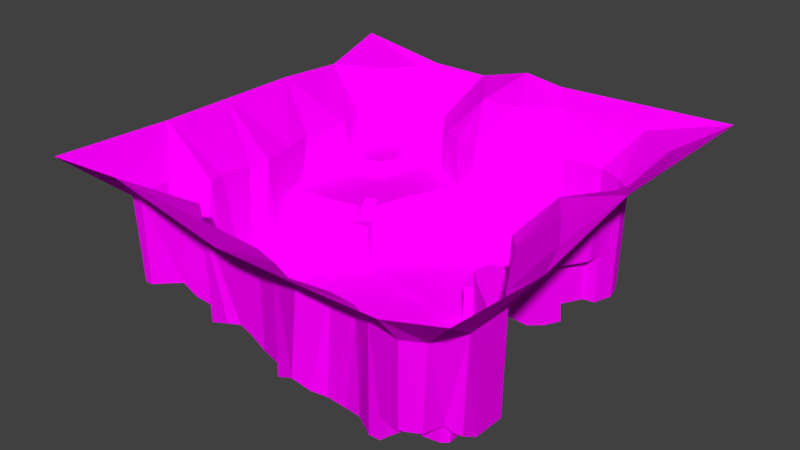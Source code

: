 # Source: space_surface_base_model.blend  (saved by Blender 2.79.0; exported with 4.5.12 LTS)
import bpy
from mathutils import Matrix  # noqa: F401  (used for matrix-valued properties, if any)

bpy.ops.wm.read_factory_settings(use_empty=True)
scene = bpy.context.scene
scene.name = 'Scene'

# ---- collections
col_collection_1 = bpy.data.collections.new('Collection 1'); scene.collection.children.link(col_collection_1)

# ---- images (referenced by path relative to the original .blend; pixels are not part of the script)
import os
ASSET_DIR = os.environ.get("B2B_ASSET_DIR", "")  # directory of the original .blend (textures are referenced by path, not embedded)
HERE = os.path.dirname(os.path.abspath(__file__))  # packed textures are extracted next to this script under _unpacked/

def load_image(name, relpath, width, height, colorspace="sRGB"):
    """Load a texture the original file referenced (path relative to the .blend, or extracted next to this script)."""
    p = next((c for c in (os.path.join(HERE, relpath), os.path.join(ASSET_DIR, relpath)) if relpath and os.path.exists(c)), "")
    if p:
        img = bpy.data.images.load(p, check_existing=True)
        img.name = name
    else:  # same state as the original file: an image datablock whose file is absent (Cycles renders it pink)
        img = bpy.data.images.new(name, width, height)
        img.source = "FILE"
        img.filepath = "//" + (relpath or name)
    img.colorspace_settings.name = colorspace
    return img
img_dirt_filter = load_image('dirt filter', 'dirt filter.png', 1024, 1024, 'sRGB')
img_grass_floor_png = load_image('grass_floor.png', 'grass_floor.png', 1024, 1024, 'sRGB')
img_path = load_image('path', 'path.png', 1024, 1024, 'sRGB')
img_rock_floor_png = load_image('rock_floor.png', 'rock_floor.png', 1024, 1024, 'sRGB')
img_rock_wall_filter = load_image('rock_wall_filter', 'rock_wall_filter.png', 1024, 1024, 'sRGB')
img_grass_floor_filter = load_image('grass_floor_filter', 'grass_floor_filter.png', 1024, 1024, 'sRGB')

# ---- materials (node trees are filled in below, after node groups)
mat_dirt = bpy.data.materials.new('dirt')
mat_dirt.alpha_threshold = 0.0
mat_dirt.roughness = 0.5
mat_grass_bounds = bpy.data.materials.new('grass bounds')
mat_grass_bounds.alpha_threshold = 0.0
mat_grass_bounds.roughness = 0.5
mat_gravel = bpy.data.materials.new('gravel')
mat_gravel.alpha_threshold = 0.0
mat_gravel.roughness = 0.5
mat_rock_floor = bpy.data.materials.new('rock_floor')
mat_rock_floor.alpha_threshold = 0.0
mat_rock_floor.roughness = 0.5
mat_rock_wall = bpy.data.materials.new('rock_wall')
mat_rock_wall.alpha_threshold = 0.0
mat_rock_wall.roughness = 0.5
mat_grass_path = bpy.data.materials.new('grass_path')
mat_grass_path.alpha_threshold = 0.0
mat_grass_path.roughness = 0.5

# ---- material node trees
mat_dirt.use_nodes = True; mat_dirt.node_tree.nodes.clear()
_N = mat_dirt.node_tree.nodes; _L = mat_dirt.node_tree.links
n0 = _N.new('ShaderNodeOutputMaterial'); n0.name = 'Material Output'; n0.location = (300, 300)
n1 = _N.new('ShaderNodeBsdfDiffuse'); n1.name = 'Diffuse BSDF'; n1.location = (106, 292)
n2 = _N.new('ShaderNodeTexImage'); n2.name = 'Image Texture'; n2.location = (-54, 100)
n2.width = 140
n2.image = img_dirt_filter
_L.new(n1.outputs[0], n0.inputs[0])
_L.new(n2.outputs[0], n1.inputs[0])
n0.is_active_output = True
mat_grass_bounds.use_nodes = True; mat_grass_bounds.node_tree.nodes.clear()
_N = mat_grass_bounds.node_tree.nodes; _L = mat_grass_bounds.node_tree.links
n0 = _N.new('ShaderNodeOutputMaterial'); n0.name = 'Material Output'; n0.location = (300, 300)
n1 = _N.new('ShaderNodeTexImage'); n1.name = 'Image Texture'; n1.location = (-144, 71)
n1.width = 140
n1.image = img_grass_floor_png
n2 = _N.new('ShaderNodeBsdfDiffuse'); n2.name = 'Diffuse BSDF'; n2.location = (60, 292)
_L.new(n2.outputs[0], n0.inputs[0])
_L.new(n1.outputs[0], n2.inputs[0])
n0.is_active_output = True
mat_gravel.use_nodes = True; mat_gravel.node_tree.nodes.clear()
_N = mat_gravel.node_tree.nodes; _L = mat_gravel.node_tree.links
n0 = _N.new('ShaderNodeOutputMaterial'); n0.name = 'Material Output'; n0.location = (300, 300)
n1 = _N.new('ShaderNodeTexImage'); n1.name = 'Image Texture'; n1.location = (-128, 92)
n1.width = 140
n1.image = img_path
n2 = _N.new('ShaderNodeBsdfDiffuse'); n2.name = 'Diffuse BSDF'; n2.location = (50, 288)
_L.new(n2.outputs[0], n0.inputs[0])
_L.new(n1.outputs[0], n2.inputs[0])
n0.is_active_output = True
mat_rock_floor.use_nodes = True; mat_rock_floor.node_tree.nodes.clear()
_N = mat_rock_floor.node_tree.nodes; _L = mat_rock_floor.node_tree.links
n0 = _N.new('ShaderNodeOutputMaterial'); n0.name = 'Material Output'; n0.location = (300, 300)
n1 = _N.new('ShaderNodeBsdfDiffuse'); n1.name = 'Diffuse BSDF'; n1.location = (10, 300)
n2 = _N.new('ShaderNodeTexImage'); n2.name = 'Image Texture'; n2.location = (-141, 82)
n2.width = 140
n2.image = img_rock_floor_png
_L.new(n1.outputs[0], n0.inputs[0])
_L.new(n2.outputs[0], n1.inputs[0])
n0.is_active_output = True
mat_rock_wall.use_nodes = True; mat_rock_wall.node_tree.nodes.clear()
_N = mat_rock_wall.node_tree.nodes; _L = mat_rock_wall.node_tree.links
n0 = _N.new('ShaderNodeOutputMaterial'); n0.name = 'Material Output'; n0.location = (300, 300)
n1 = _N.new('ShaderNodeBsdfDiffuse'); n1.name = 'Diffuse BSDF'; n1.location = (10, 300)
n2 = _N.new('ShaderNodeTexImage'); n2.name = 'Image Texture'; n2.location = (-101, 83)
n2.width = 140
n2.image = img_rock_wall_filter
_L.new(n1.outputs[0], n0.inputs[0])
_L.new(n2.outputs[0], n1.inputs[0])
n0.is_active_output = True
mat_grass_path.use_nodes = True; mat_grass_path.node_tree.nodes.clear()
_N = mat_grass_path.node_tree.nodes; _L = mat_grass_path.node_tree.links
n0 = _N.new('ShaderNodeOutputMaterial'); n0.name = 'Material Output'; n0.location = (379, 323)
n1 = _N.new('ShaderNodeBsdfDiffuse'); n1.name = 'Diffuse BSDF'; n1.location = (163, 259)
n2 = _N.new('ShaderNodeTexImage'); n2.name = 'Image Texture'; n2.location = (-53, 151)
n2.width = 140
n2.image = img_grass_floor_filter
_L.new(n1.outputs[0], n0.inputs[0])
_L.new(n2.outputs[0], n1.inputs[0])
n0.is_active_output = True

# ---- world
world_world = bpy.data.worlds.new('World'); scene.world = world_world
world_world.color = (0.05088, 0.05088, 0.05088)
world_world.use_sun_shadow = False
world_world.sun_shadow_jitter_overblur = 0.0
world_world.cycles.sampling_method = 'MANUAL'

# ---- meshes
me_plane = bpy.data.meshes.new('Plane')
me_plane.from_pydata([(-111.5, -104.7, 72.45), (-69.7, -104.7, 74.94), (-11.11, -104.7, 63.15), (33.33, -104.7, 63.15), (69.7, -104.7, 63.75), (100.0, -104.7, 72.45), (69.7, -93.97, 50.06), (-3.934, -82.11, 50.06), (15.73, -89.89, 50.19), (59.02, -91.78, 11.02), (69.7, -93.94, 11.02), (78.96, -88.9, 50.06), (13.13, -91.92, 7.754), (53.54, -91.92, 0.0), (58.91, -91.78, 0.0), (3.03, -89.9, 2.887), (21.21, -89.9, 4.275), (42.76, -86.04, 50.06), (77.78, -89.9, 11.02), (59.94, -87.88, 0.0), (60.13, -87.88, 11.02), (7.071, -85.86, 4.55), (13.13, -85.86, 5.477), (19.19, -85.86, 4.55), (26.6, -85.96, 1.57), (43.43, -85.86, 0.0), (69.7, -85.86, 11.02), (-94.2, -79.91, 50.06), (-87.88, -80.29, 50.06), (-49.49, -78.27, 50.06), (-16.5, -78.56, 50.06), (-3.409, -82.01, 1.011), (36.04, -85.14, 0.0), (61.62, -83.84, 11.02), (80.62, -80.9, 11.02), (86.5, -74.99, 50.06), (6.659, -79.49, 2.751), (20.12, -81.82, 2.533), (61.37, -83.81, 0.0), (-91.92, -79.8, 7.589), (-87.88, -79.8, 7.589), (-47.47, -79.8, 3.593), (-37.37, -79.8, 6.944), (13.13, -79.8, 2.458), (51.52, -79.8, 0.0), (64.43, -79.1, 0.0), (64.55, -79.25, 11.02), (69.7, -79.8, 11.02), (77.19, -78.76, 11.02), (83.45, -77.96, 6.941), (-31.31, -77.78, 7.657), (-25.25, -77.78, 5.456), (-17.17, -77.78, 0.4805), (33.33, -77.78, 0.0), (69.7, -79.66, 0.0), (77.31, -78.57, 0.1683), (83.84, -77.78, 6.492), (-93.94, -75.33, 7.589), (-85.86, -75.76, 7.589), (-65.52, -66.15, 50.06), (23.23, -75.76, 0.0001303), (79.65, -75.71, 6.941), (85.41, -75.53, 5.251), (-51.52, -73.74, 1.83), (-43.43, -73.74, 5.226), (-37.37, -73.74, 7.223), (-31.31, -73.74, 7.244), (42.1, -69.74, 0.6911), (79.88, -76.14, 0.0), (80.04, -73.74, 5.251), (-25.25, -67.68, 3.486), (-15.59, -71.72, -0.8699), (4.766, -73.39, -0.8699), (13.64, -71.72, -0.8699), (100.0, -49.49, 67.83), (-93.94, -67.68, 7.589), (-85.86, -67.68, 7.589), (-79.8, -67.68, 7.589), (-77.78, -69.7, 7.589), (-64.81, -65.66, -0.8699), (-47.92, -69.7, 1.044), (62.64, -69.7, 0.0), (85.86, -67.68, 0.4539), (-75.76, -67.68, 3.965), (-71.72, -67.68, 1.612), (-37.37, -67.68, 4.481), (-31.31, -67.68, 4.463), (-89.9, -65.66, 7.589), (-83.84, -63.64, 7.589), (-77.11, -65.87, 3.965), (18.72, -65.66, -0.8699), (79.8, -65.66, 0.4539), (-93.94, -63.64, 7.589), (-79.8, -61.9, 3.965), (-73.74, -63.64, 1.612), (-24.32, -62.25, -0.8699), (-111.5, -43.43, 70.33), (-93.94, -59.6, 50.06), (-87.88, -61.62, 7.589), (-86.96, -60.63, 7.589), (-76.21, -60.14, 1.612), (-69.7, -61.62, -0.8699), (-47.41, -59.6, -0.8699), (3.482, -59.6, -0.8699), (59.24, -59.43, 0.0), (-85.44, -58.88, 5.873), (-81.82, -59.6, 3.965), (-32.93, -59.6, -0.8699), (-7.071, -57.58, -0.8699), (29.47, -51.52, -0.8699), (-78.57, -57.35, 1.612), (-73.74, -57.58, -0.8699), (-65.12, -55.77, -0.8699), (-57.58, -57.58, -0.8699), (76.32, -57.58, 0.0), (-79.8, -55.56, 1.612), (47.4, -47.77, 0.2703), (-23.3, -53.54, -0.8699), (7.071, -49.49, -0.8699), (85.86, -51.52, 0.0), (86.65, -51.52, 50.06), (-79.29, -47.47, 50.06), (-77.78, -43.43, -0.8699), (-58.12, -48.57, -0.8699), (-45.45, -51.52, -0.8699), (-41.41, -51.52, -0.8699), (67.68, -51.52, 0.0), (-3.96, -47.74, -0.8699), (-65.81, -41.83, -0.8699), (-51.52, -39.39, -0.8699), (-35.35, -45.45, -0.8699), (-42.64, -39.72, -0.8699), (14.44, -39.13, -0.8699), (57.58, -35.35, 3.278), (79.33, -42.87, 50.06), (-22.86, -34.69, -0.8699), (42.36, -30.44, -0.8699), (69.7, -41.41, 3.334), (76.27, -40.21, 3.216), (-80.7, -39.39, 50.06), (-79.8, -33.33, -0.8699), (-47.47, -31.31, -0.8699), (-69.7, -29.99, -0.8402), (36.9, -39.65, -0.8699), (61.33, -32.15, 5.269), (-57.58, -28.38, -0.8699), (3.03, -31.31, -0.8699), (19.19, -31.31, -0.8699), (-35.35, -29.29, -0.8699), (70.93, -27.82, 7.35), (-79.98, -23.23, 50.06), (-9.091, -27.27, -0.8699), (1.01, -20.29, -0.8699), (64.12, -29.61, 7.35), (91.92, -27.27, 67.83), (-79.8, -25.25, -0.8699), (-43.43, -25.25, -0.8699), (56.24, -24.4, 4.486), (27.27, -23.23, -0.8699), (56.95, -24.19, 11.6), (59.53, -22.67, 7.35), (100.0, 7.071, 78.02), (-60.69, -16.7, -0.8699), (-31.31, -21.21, -0.8699), (13.13, -21.21, -0.8699), (58.64, -24.09, 23.51), (65.69, -19.96, 7.35), (-111.5, -7.071, 70.33), (-76.63, -14.1, 50.06), (-75.76, -19.19, -0.8699), (49.77, -16.85, -0.8699), (41.64, -7.992, 19.05), (52.98, -18.06, 15.15), (65.69, -19.92, 23.53), (-21.21, -17.17, -0.8699), (61.95, -10.73, 50.06), (-37.37, -15.15, -0.8699), (33.6, -6.294, -0.8699), (42.98, -9.424, -0.8699), (53.08, -18.03, 23.71), (79.8, -7.071, 67.83), (-75.76, -12.2, -0.8699), (21.21, -13.13, -0.8699), (46.54, -12.46, 16.82), (-51.52, -11.11, -0.8699), (48.07, -13.49, 23.51), (57.58, -9.091, 23.75), (61.62, -11.11, 23.71), (-77.78, -7.783, 10.13), (-5.051, -9.091, -0.8699), (7.071, -5.051, -0.8699), (37.19, -4.379, -0.8699), (42.01, -8.123, 23.51), (-80.28, 3.894, 50.06), (-63.64, -9.936, -0.8699), (-31.03, -0.9275, -0.5396), (55.4, -4.147, 50.06), (-80.05, 1.205, 18.45), (-51.52, -6.722, -0.8699), (30.32, -2.416, 0.1209), (30.62, -1.872, 18.7), (33.62, -6.278, 18.65), (37.26, -4.295, 18.73), (42.78, 17.17, 22.72), (-67.25, -2.641, 10.1), (-43.43, -3.875, -0.5396), (-35.88, -2.099, -0.5396), (37.51, -4.083, 23.51), (43.43, 3.03, 23.51), (9.091, -1.01, 0.1209), (53.54, -1.01, 23.75), (-45.69, 20.23, 27.39), (-51.52, 8.214, 18.45), (-32.33, 6.053, 0.1209), (-9.091, 1.01, 0.1209), (33.33, 1.01, 18.7), (33.93, 1.01, 23.51), (69.7, 7.071, 67.83), (28.99, 5.051, 0.1209), (29.29, 5.051, 19.32), (34.16, 5.458, 19.32), (72.74, 55.56, 50.06), (-69.7, 4.507, 18.45), (-34.29, 7.717, 20.16), (-17.61, 9.762, 0.1209), (37.32, 11.21, 23.51), (100.0, 39.67, 78.02), (81.82, 77.78, 67.83), (-80.16, 1.436, 27.39), (-60.55, 5.979, 18.45), (-40.23, 5.764, 20.16), (15.15, 9.091, 0.1209), (30.55, 9.123, 0.1209), (31.31, 9.091, 19.72), (34.65, 8.234, 19.72), (51.52, 13.13, 23.75), (-69.6, 5.219, 27.39), (38.2, 11.61, 20.64), (46.28, 12.27, 23.51), (53.54, 11.11, 50.06), (-60.5, 6.999, 27.39), (-3.03, 13.13, 0.1209), (5.051, 13.13, 0.1209), (35.35, 13.66, 20.64), (42.01, 11.94, 22.04), (-83.84, 19.19, 50.06), (-83.84, 15.15, 27.39), (-35.84, 13.02, 20.17), (21.68, 15.15, 0.1209), (33.93, 13.36, 0.1209), (50.29, 19.69, 23.75), (83.84, 27.27, 67.83), (-53.54, 8.398, 27.39), (-33.49, 26.37, 18.28), (-7.071, 25.25, 0.1209), (39.42, 15.69, 21.37), (-81.82, 32.34, 27.39), (40.53, 17.24, -4.501), (55.87, 17.21, 23.75), (-40.03, 21.93, 27.39), (-34.85, 12.31, 0.1209), (6.202, 27.62, 0.1209), (-75.76, 25.25, 27.39), (-61.62, 23.23, 27.39), (19.19, 25.25, 0.1209), (27.27, 23.23, 0.1209), (35.35, 23.23, -3.378), (39.88, 25.31, -5.882), (53.54, 26.99, 23.75), (59.19, 23.23, 23.75), (62.18, 29.34, 50.06), (53.98, 28.57, -9.582), (-111.5, 33.33, 70.33), (25.25, 31.31, 0.1209), (33.16, 31.31, 0.1209), (32.11, 29.15, -3.676), (62.41, 30.84, 23.75), (-65.66, 32.97, 27.39), (-31.85, 31.85, 27.39), (-15.44, 31.31, 0.1209), (37.37, 30.41, -7.742), (43.43, 29.29, -8.162), (-51.15, 26.67, 27.39), (7.071, 41.41, 0.1209), (19.19, 37.37, 0.1209), (33.91, 32.31, -8.022), (41.41, 35.43, -9.533), (57.58, 33.33, 23.75), (66.48, 36.2, 50.06), (-73.74, 33.33, 27.39), (29.29, 33.33, 0.1209), (30.53, 33.61, -9.533), (57.89, 36.07, -9.533), (-5.051, 43.43, 0.1209), (57.58, 35.35, 0.0), (61.62, 40.07, 23.75), (85.86, 35.35, 67.83), (-24.96, 45.58, 19.02), (49.49, 43.43, 0.0), (67.68, 39.39, 23.75), (69.53, 42.96, 50.06), (-63.64, 42.01, 27.39), (-59.6, 43.83, 27.39), (-40.76, 42.98, 27.39), (-23.94, 49.49, 27.39), (21.21, 41.41, 0.1209), (39.39, 39.39, -9.533), (63.02, 45.26, 0.0), (63.02, 45.26, 23.75), (68.69, 46.27, 23.75), (-71.72, 46.25, 27.39), (-62.61, 42.3, 34.56), (-56.92, 44.98, 34.56), (21.21, 43.43, -9.533), (47.98, 45.61, -9.533), (-80.26, 43.59, 50.06), (-79.77, 45.48, 27.39), (-55.43, 47.47, 27.39), (-12.79, 45.45, 0.1209), (33.33, 45.45, -9.533), (57.58, 47.47, 0.0), (68.69, 46.27, 0.0), (-80.4, 45.61, 34.56), (-71.72, 46.51, 34.56), (13.13, 47.47, 0.1209), (12.57, 48.99, -9.533), (43.43, 49.49, 0.0), (-69.7, 57.58, 34.56), (-54.81, 51.52, 34.56), (-44.29, 51.52, 27.39), (-1.01, 51.52, 0.1209), (53.54, 53.54, 0.0), (63.64, 55.56, 0.0), (-83.01, 53.54, 34.56), (-79.8, 55.56, 34.56), (-56.36, 57.88, 34.56), (-27.27, 53.54, 27.39), (3.03, 55.56, 0.1209), (3.042, 55.56, -9.533), (29.32, 60.67, -9.533), (71.72, 55.56, 0.0), (37.02, 57.61, -9.533), (61.62, 71.72, 0.0), (-55.91, 57.58, 27.39), (-35.35, 57.58, 27.39), (-20.0, 58.89, 18.45), (-7.071, 57.58, 0.1209), (2.088, 59.6, 0.1209), (8.112, 63.06, -9.533), (37.37, 57.58, 0.0), (47.41, 63.21, 0.0), (-84.94, 59.09, 50.06), (-84.83, 59.07, 34.56), (-57.95, 62.16, 34.56), (-20.04, 59.4, 27.39), (-9.091, 57.47, 50.06), (-57.58, 61.62, 27.39), (-23.23, 61.88, 50.06), (2.124, 59.56, -9.533), (29.46, 60.72, 0.0), (69.7, 63.64, 0.0), (-77.78, 63.64, 34.56), (6.092, 63.09, 50.06), (70.72, 63.64, 50.06), (-76.86, 65.15, 50.06), (-48.52, 69.46, 27.36), (-35.35, 67.68, 27.39), (-33.23, 67.68, 50.06), (-69.33, 69.34, 34.56), (-59.05, 68.73, 34.56), (-58.14, 71.57, 27.39), (-19.19, 77.78, 67.83), (19.4, 71.32, -9.332), (-111.5, 69.7, 67.83), (-69.35, 71.21, 50.06), (-45.35, 71.21, 27.36), (30.95, 69.7, -9.332), (31.31, 69.7, 0.0), (37.37, 71.72, 0.0), (-50.73, 72.65, 30.94), (49.49, 77.78, 0.0), (33.69, 73.74, -9.332), (34.04, 73.74, 0.0), (61.62, 72.13, 50.06), (-61.62, 74.66, 33.8), (-54.5, 74.88, 33.41), (-47.47, 74.43, 30.94), (-43.07, 75.96, 28.18), (-1.01, 79.8, 67.83), (100.0, 100.0, 78.02), (-87.88, 79.8, 67.83), (-61.22, 77.0, 50.06), (-46.44, 79.97, 33.28), (28.87, 77.76, 50.06), (29.29, 77.78, -9.332), (33.0, 77.78, -9.332), (33.33, 77.78, 0.0), (49.52, 77.88, 50.06), (-47.47, 83.87, 50.06), (-50.84, 83.24, 33.31), (-9.091, 100.0, 77.63), (-111.5, 100.0, 77.63), (-57.58, 83.84, 32.72), (-56.66, 85.35, 50.06), (17.17, 91.92, 67.83), (-73.74, 95.96, 67.83), (61.62, 91.92, 67.83), (-65.66, 100.0, 70.33), (-35.35, 100.0, 70.33), (11.11, 100.0, 74.94), (53.18, -91.0, 50.06), (-47.56, 3.283, 15.82), (-56.4, 0.3744, 12.34), (-42.3, 10.56, 20.17), (-29.62, 37.42, 27.39), (-30.45, 34.54, 18.59), (-78.77, 1.092, 10.1), (-32.67, 23.38, 0.1209), (-68.76, 4.02, 10.1), (-19.14, 58.22, 0.1209), (-23.81, 46.14, 0.1209), (-28.32, 33.6, 0.1209), (-49.94, 8.716, 15.82), (-58.56, 6.487, 12.34), (-76.4, -11.54, 10.13), (-64.92, -9.348, 6.456), (-38.02, -2.18, 4.054), (-44.75, -3.808, 4.054), (-53.07, -6.251, 5.669), (-66.45, -2.484, 6.456), (-38.76, 4.976, 4.054), (-45.89, 2.779, 4.054), (-54.76, 0.4265, 5.669), (-72.58, -5.181, 10.13), (-36.37, 15.49, 27.39), (-71.42, -10.05, 10.13), (-42.83, 10.85, 27.39), (-38.42, 17.48, 22.74), (-44.01, 15.23, 22.74), (-42.21, 31.67, 27.39), (-49.38, 33.56, 27.39), (-57.43, 71.6, 34.13), (43.2, 11.99, 22.72), (50.19, 19.73, -6.948), (44.2, 18.48, -5.62), (34.96, 8.176, 23.51), (29.66, -85.67, 50.72), (16.23, -104.7, 63.15), (-50.95, 72.44, 27.36), (-58.14, 71.57, 27.39), (-54.5, 74.88, 27.41)], [(49, 56)], [(1, 29, 59), (447, 446, 8), (9, 410, 6), (7, 31, 30), (3, 410, 17), (6, 10, 9), (0, 28, 27), (7, 12, 15), (1, 2, 30), (446, 3, 17), (4, 6, 410), (19, 33, 38), (4, 11, 6), (21, 31, 15), (17, 25, 32), (1, 30, 29), (24, 53, 37), (446, 12, 8), (32, 24, 17), (44, 45, 81), (9, 19, 14), (1, 28, 0), (24, 23, 16), (12, 23, 22), (21, 43, 36), (33, 45, 38), (6, 18, 10), (27, 39, 57), (29, 63, 59), (30, 31, 52), (46, 54, 45), (91, 119, 114), (26, 46, 33), (55, 47, 48), (29, 42, 41), (29, 50, 42), (18, 26, 10), (27, 96, 0), (57, 58, 75), (53, 67, 60), (68, 54, 55), (75, 27, 57), (28, 1, 59), (64, 65, 85), (65, 86, 85), (50, 65, 42), (60, 43, 37), (49, 48, 34), (70, 71, 95), (87, 92, 75), (58, 77, 76), (76, 77, 88), (107, 102, 85), (42, 64, 41), (90, 67, 109), (72, 71, 36), (72, 108, 71), (28, 39, 27), (64, 63, 41), (66, 70, 86), (52, 70, 51), (53, 44, 67), (104, 116, 67), (82, 69, 62), (87, 76, 98), (77, 93, 88), (84, 78, 59), (81, 54, 68), (78, 89, 77), (88, 106, 99), (94, 93, 89), (19, 44, 25), (96, 97, 121), (97, 92, 98), (76, 75, 58), (93, 110, 106), (101, 112, 111), (39, 58, 57), (86, 107, 85), (135, 130, 117), (68, 69, 91), (83, 94, 89), (86, 70, 95), (102, 113, 79), (73, 103, 72), (90, 118, 103), (104, 126, 116), (106, 115, 105), (100, 111, 110), (123, 128, 112), (44, 81, 67), (84, 101, 94), (111, 115, 110), (114, 104, 81), (130, 148, 131), (95, 108, 117), (116, 133, 136), (91, 81, 68), (113, 123, 112), (124, 129, 123), (96, 121, 139), (143, 132, 109), (35, 74, 120), (129, 141, 145), (124, 113, 102), (35, 11, 5), (96, 150, 167), (122, 142, 140), (184, 194, 162), (158, 164, 147), (102, 125, 124), (118, 109, 132), (126, 138, 137), (162, 169, 142), (118, 146, 127), (23, 43, 22), (129, 131, 141), (132, 147, 146), (136, 178, 177), (120, 138, 119), (148, 141, 131), (146, 164, 152), (136, 133, 170), (130, 107, 117), (133, 137, 144), (169, 150, 155), (182, 209, 190), (160, 159, 157), (55, 48, 61), (153, 157, 144), (169, 194, 181), (129, 128, 123), (79, 112, 101), (151, 189, 174), (166, 165, 160), (159, 172, 170), (304, 345, 354), (184, 205, 198), (146, 151, 127), (171, 207, 202), (159, 165, 172), (172, 165, 179), (152, 190, 189), (182, 177, 199), (382, 395, 381), (138, 134, 149), (167, 168, 193), (128, 145, 142), (174, 135, 151), (164, 182, 190), (172, 179, 185), (74, 161, 154), (309, 307, 308), (141, 156, 145), (176, 206, 205), (133, 126, 137), (149, 173, 166), (134, 180, 175), (168, 228, 193), (143, 158, 147), (159, 170, 157), (165, 187, 179), (173, 175, 187), (142, 145, 162), (172, 185, 183), (145, 184, 162), (195, 426, 206), (189, 195, 174), (178, 202, 191), (178, 183, 171), (175, 217, 196), (423, 222, 418), (429, 412, 204), (136, 177, 158), (202, 200, 201), (185, 186, 210), (179, 186, 185), (186, 175, 196), (197, 236, 228), (198, 427, 428), (176, 195, 206), (214, 213, 195), (220, 445, 234), (215, 219, 200), (177, 178, 191), (208, 185, 210), (371, 400, 408), (154, 161, 180), (193, 272, 167), (430, 411, 431), (202, 216, 215), (185, 208, 192), (20, 26, 33), (433, 418, 416), (430, 223, 230), (149, 160, 153), (177, 200, 199), (134, 154, 180), (180, 161, 217), (433, 429, 204), (220, 233, 219), (200, 218, 199), (208, 445, 216), (222, 240, 236), (209, 241, 214), (219, 232, 218), (186, 196, 210), (212, 240, 229), (412, 422, 423), (190, 214, 189), (214, 241, 224), (445, 225, 234), (245, 246, 256), (246, 262, 256), (218, 209, 199), (231, 248, 264), (234, 243, 233), (225, 208, 238), (217, 161, 251), (228, 236, 246), (236, 262, 246), (436, 252, 212), (422, 413, 212), (255, 249, 243), (237, 225, 244), (196, 217, 239), (256, 315, 245), (249, 266, 265), (233, 249, 232), (210, 239, 235), (270, 258, 239), (69, 68, 61), (254, 279, 260), (242, 209, 231), (238, 235, 250), (227, 296, 226), (241, 242, 261), (242, 264, 261), (248, 265, 264), (265, 273, 264), (274, 275, 285), (240, 263, 236), (263, 282, 277), (261, 283, 254), (261, 264, 284), (267, 275, 266), (237, 255, 243), (235, 258, 250), (254, 293, 279), (232, 265, 248), (273, 274, 290), (275, 265, 266), (257, 267, 266), (235, 239, 258), (296, 221, 300), (241, 254, 224), (280, 281, 286), (269, 250, 258), (217, 270, 239), (245, 315, 272), (256, 262, 289), (262, 277, 289), (278, 439, 259), (260, 224, 254), (273, 305, 284), (274, 265, 275), (276, 288, 299), (264, 273, 284), (274, 291, 290), (274, 285, 291), (267, 281, 280), (285, 286, 291), (277, 302, 301), (440, 317, 302), (218, 248, 231), (254, 283, 293), (359, 378, 377), (276, 268, 269), (251, 288, 270), (417, 279, 421), (275, 280, 285), (276, 269, 270), (414, 304, 303), (279, 293, 318), (284, 324, 283), (291, 286, 306), (276, 295, 287), (317, 329, 343), (289, 316, 256), (291, 305, 290), (271, 286, 281), (299, 308, 295), (304, 329, 303), (313, 324, 305), (292, 294, 298), (268, 294, 271), (251, 300, 288), (289, 301, 310), (310, 311, 323), (302, 311, 301), (318, 330, 346), (283, 324, 337), (306, 314, 319), (308, 307, 295), (321, 309, 340), (295, 276, 299), (310, 322, 316), (333, 315, 322), (314, 286, 292), (307, 321, 320), (315, 373, 272), (328, 327, 312), (292, 298, 314), (333, 334, 352), (323, 327, 334), (302, 317, 312), (376, 359, 377), (261, 284, 283), (330, 337, 347), (298, 294, 320), (333, 351, 315), (327, 335, 353), (323, 311, 327), (291, 319, 313), (294, 307, 320), (322, 334, 333), (311, 312, 327), (283, 330, 293), (339, 313, 319), (321, 340, 332), (300, 299, 288), (312, 317, 328), (365, 356, 343), (344, 354, 366), (336, 304, 354), (420, 345, 297), (279, 420, 421), (330, 347, 346), (314, 298, 326), (298, 320, 331), (394, 372, 376), (351, 361, 364), (346, 347, 355), (252, 282, 263), (283, 337, 330), (281, 444, 271), (350, 342, 380), (342, 332, 360), (328, 343, 335), (344, 375, 365), (346, 355, 345), (347, 362, 355), (325, 348, 338), (319, 341, 339), (326, 341, 314), (326, 350, 349), (320, 321, 332), (329, 365, 343), (347, 348, 362), (221, 309, 300), (368, 364, 361), (368, 353, 369), (329, 336, 344), (357, 371, 367), (332, 331, 320), (332, 340, 360), (351, 390, 373), (419, 346, 345), (338, 348, 358), (374, 384, 391), (375, 366, 387), (372, 362, 348), (341, 349, 359), (377, 378, 382), (364, 374, 390), (369, 370, 441), (356, 369, 353), (386, 365, 375), (298, 331, 326), (385, 399, 402), (348, 339, 372), (359, 339, 341), (378, 396, 382), (340, 363, 360), (296, 161, 226), (384, 385, 402), (379, 448, 365), (335, 356, 353), (247, 230, 223), (377, 381, 376), (386, 387, 392), (393, 388, 362), (372, 394, 393), (339, 376, 372), (331, 342, 350), (391, 390, 374), (391, 402, 403), (354, 367, 366), (397, 396, 380), (342, 397, 380), (399, 379, 386), (357, 355, 371), (371, 388, 400), (388, 404, 400), (397, 404, 393), (384, 441, 385), (367, 387, 366), (383, 406, 397), (399, 392, 398), (371, 398, 367), (251, 296, 300), (390, 405, 401), (363, 227, 383), (403, 405, 391), (373, 390, 401), (400, 404, 409), (406, 409, 404), (226, 389, 227), (398, 407, 403), (405, 407, 401), (125, 131, 124), (180, 217, 175), (134, 74, 154), (355, 388, 371), (161, 296, 251), (120, 82, 35), (11, 34, 18), (59, 79, 84), (228, 168, 197), (399, 403, 402), (363, 342, 360), (120, 74, 134), (221, 227, 363), (208, 207, 192), (183, 185, 192), (144, 137, 153), (109, 67, 116), (67, 81, 104), (116, 143, 109), (12, 21, 15), (50, 51, 66), (71, 31, 36), (103, 127, 108), (163, 174, 176), (127, 117, 108), (163, 156, 148), (227, 389, 406), (387, 386, 375), (99, 105, 97), (105, 121, 97), (121, 115, 122), (245, 228, 246), (347, 338, 358), (325, 337, 324), (319, 314, 341), (350, 378, 349), (250, 203, 238), (203, 244, 442), (250, 444, 203), (170, 183, 178), (192, 171, 183), (35, 49, 34), (13, 9, 14), (20, 9, 10), (25, 410, 13), (286, 271, 292), (292, 271, 294), (396, 394, 395), (208, 235, 238), (186, 179, 187), (134, 175, 173), (191, 201, 177), (114, 119, 138), (69, 49, 62), (14, 19, 13), (25, 13, 19), (60, 90, 73), (73, 36, 43), (53, 60, 37), (446, 24, 16), (95, 117, 107), (148, 135, 163), (127, 151, 135), (394, 381, 395), (294, 295, 307), (25, 53, 32), (62, 35, 82), (176, 184, 156), (85, 80, 64), (79, 59, 63), (80, 79, 63), (142, 155, 140), (112, 122, 111), (94, 111, 100), (106, 105, 99), (88, 98, 76), (92, 97, 75), (51, 30, 52), (50, 30, 51), (84, 83, 78), (58, 40, 78), (28, 78, 40), (247, 260, 417), (303, 278, 414), (439, 211, 259), (253, 247, 417), (421, 297, 415), (318, 419, 420), (253, 421, 415), (411, 413, 422), (423, 212, 229), (197, 418, 222), (204, 423, 418), (168, 188, 197), (150, 168, 167), (181, 425, 435), (205, 426, 427), (432, 427, 431), (194, 428, 425), (169, 424, 168), (122, 139, 121), (168, 424, 188), (432, 411, 412), (213, 260, 223), (140, 150, 139), (435, 429, 433), (426, 431, 427), (425, 432, 429), (426, 213, 430), (435, 188, 424), (181, 435, 424), (436, 413, 438), (414, 297, 304), (416, 188, 433), (278, 415, 414), (247, 253, 434), (212, 413, 436), (437, 413, 247), (259, 438, 437), (211, 436, 438), (434, 259, 437), (247, 434, 437), (439, 440, 282), (277, 282, 440), (440, 439, 303), (392, 399, 386), (384, 369, 441), (368, 369, 384), (327, 368, 361), (334, 361, 352), (441, 370, 385), (238, 442, 225), (238, 203, 442), (442, 244, 225), (203, 257, 255), (268, 443, 250), (271, 444, 443), (267, 444, 281), (216, 220, 215), (225, 237, 234), (309, 221, 340), (149, 137, 138), (55, 54, 47), (48, 26, 34), (447, 7, 2), (7, 30, 2), (447, 3, 446), (7, 15, 31), (3, 4, 410), (7, 8, 12), (19, 20, 33), (4, 5, 11), (21, 36, 31), (24, 32, 53), (446, 16, 12), (44, 38, 45), (9, 20, 19), (24, 37, 23), (12, 16, 23), (21, 22, 43), (33, 46, 45), (6, 11, 18), (29, 41, 63), (46, 47, 54), (91, 82, 119), (26, 47, 46), (29, 30, 50), (18, 34, 26), (27, 97, 96), (75, 97, 27), (65, 66, 86), (50, 66, 65), (60, 73, 43), (49, 61, 48), (87, 98, 92), (58, 78, 77), (42, 65, 64), (72, 103, 108), (28, 40, 39), (64, 80, 63), (66, 51, 70), (52, 71, 70), (82, 91, 69), (77, 89, 93), (81, 45, 54), (78, 83, 89), (88, 93, 106), (94, 100, 93), (19, 38, 44), (76, 87, 75), (93, 100, 110), (39, 40, 58), (86, 95, 107), (83, 84, 94), (73, 90, 103), (90, 109, 118), (106, 110, 115), (84, 79, 101), (111, 122, 115), (114, 126, 104), (130, 135, 148), (95, 71, 108), (116, 126, 133), (91, 114, 81), (124, 131, 129), (143, 147, 132), (35, 5, 74), (124, 123, 113), (96, 139, 150), (122, 128, 142), (184, 198, 194), (158, 182, 164), (102, 107, 125), (126, 114, 138), (118, 132, 146), (23, 37, 43), (136, 170, 178), (120, 134, 138), (148, 156, 141), (146, 147, 164), (133, 144, 157), (130, 125, 107), (169, 168, 150), (182, 199, 209), (153, 160, 157), (169, 162, 194), (129, 145, 128), (79, 113, 112), (151, 152, 189), (166, 173, 165), (304, 297, 345), (184, 176, 205), (146, 152, 151), (171, 192, 207), (152, 164, 190), (182, 158, 177), (382, 396, 395), (174, 163, 135), (309, 321, 307), (149, 134, 173), (416, 197, 188), (143, 136, 158), (165, 173, 187), (145, 156, 184), (189, 214, 195), (178, 171, 202), (423, 229, 222), (429, 432, 412), (202, 215, 200), (186, 187, 175), (197, 222, 236), (198, 205, 427), (176, 174, 195), (214, 224, 213), (215, 220, 219), (193, 245, 272), (430, 230, 411), (202, 207, 216), (20, 10, 26), (433, 204, 418), (430, 213, 223), (149, 166, 160), (177, 201, 200), (220, 234, 233), (200, 219, 218), (208, 225, 445), (222, 229, 240), (209, 242, 241), (219, 233, 232), (212, 252, 240), (412, 411, 422), (190, 209, 214), (218, 231, 209), (234, 237, 243), (236, 263, 262), (436, 211, 252), (255, 257, 249), (249, 257, 266), (233, 243, 249), (210, 196, 239), (270, 269, 258), (434, 253, 278), (242, 231, 264), (265, 274, 273), (240, 252, 263), (267, 280, 275), (237, 244, 255), (232, 249, 265), (296, 227, 221), (241, 261, 254), (269, 268, 250), (217, 251, 270), (262, 263, 277), (278, 303, 439), (273, 290, 305), (276, 270, 288), (285, 280, 286), (277, 440, 302), (440, 303, 317), (218, 232, 248), (359, 349, 378), (276, 287, 268), (417, 260, 279), (284, 305, 324), (317, 303, 329), (289, 310, 316), (291, 313, 305), (299, 309, 308), (313, 325, 324), (268, 287, 294), (289, 277, 301), (310, 301, 311), (302, 312, 311), (318, 293, 330), (310, 323, 322), (314, 306, 286), (315, 351, 373), (328, 335, 327), (376, 339, 359), (333, 352, 351), (291, 306, 319), (322, 323, 334), (339, 325, 313), (300, 309, 299), (365, 449, 356), (344, 336, 354), (420, 419, 345), (279, 318, 420), (351, 352, 361), (252, 211, 282), (328, 317, 343), (354, 345, 355), (358, 348, 347), (325, 339, 348), (326, 349, 341), (326, 331, 350), (329, 344, 365), (368, 374, 364), (329, 304, 336), (332, 342, 331), (351, 364, 390), (355, 357, 354), (374, 368, 384), (375, 344, 366), (372, 393, 362), (356, 370, 369), (386, 379, 365), (378, 380, 396), (340, 221, 363), (335, 343, 356), (247, 413, 230), (377, 382, 381), (393, 404, 388), (391, 405, 390), (391, 384, 402), (354, 357, 367), (397, 393, 396), (342, 383, 397), (399, 385, 379), (397, 406, 404), (392, 387, 367), (383, 227, 406), (371, 408, 398), (403, 407, 405), (406, 389, 409), (398, 408, 407), (125, 130, 131), (355, 362, 388), (120, 119, 82), (11, 35, 34), (399, 398, 403), (363, 383, 342), (208, 216, 207), (55, 61, 68), (116, 136, 143), (12, 22, 21), (71, 52, 31), (103, 118, 127), (127, 135, 117), (163, 176, 156), (98, 99, 97), (105, 115, 121), (245, 193, 228), (347, 337, 338), (325, 338, 337), (350, 380, 378), (203, 255, 244), (250, 443, 444), (170, 172, 183), (35, 62, 49), (13, 410, 9), (25, 17, 410), (396, 393, 394), (208, 210, 235), (159, 160, 165), (191, 202, 201), (69, 61, 49), (60, 67, 90), (73, 72, 36), (446, 17, 24), (394, 376, 381), (294, 287, 295), (25, 44, 53), (85, 102, 80), (80, 102, 79), (142, 169, 155), (112, 128, 122), (94, 101, 111), (88, 99, 98), (28, 59, 78), (247, 223, 260), (439, 282, 211), (421, 420, 297), (318, 346, 419), (253, 417, 421), (411, 230, 413), (423, 422, 212), (197, 416, 418), (204, 412, 423), (181, 194, 425), (205, 206, 426), (432, 428, 427), (194, 198, 428), (169, 181, 424), (122, 140, 139), (432, 431, 411), (213, 224, 260), (140, 155, 150), (435, 425, 429), (426, 430, 431), (425, 428, 432), (426, 195, 213), (435, 433, 188), (414, 415, 297), (278, 253, 415), (437, 438, 413), (259, 211, 438), (327, 353, 368), (334, 327, 361), (203, 444, 257), (268, 271, 443), (267, 257, 444), (216, 445, 220), (149, 153, 137), (48, 47, 26), (447, 8, 7), (259, 434, 278), (316, 322, 256), (315, 256, 322), (398, 392, 367), (448, 449, 365), (385, 448, 379), (449, 448, 450), (448, 385, 450), (450, 385, 449), (170, 133, 157)])
me_plane.polygons.foreach_set('material_index', [1, 1, 4, 4, 1, 4, 1, 4, 1, 1, 1, 0, 1, 5, 4, 1, 5, 4, 4, 5, 0, 1, 5, 5, 5, 0, 4, 4, 4, 4, 0, 5, 5, 0, 4, 4, 5, 1, 5, 5, 5, 4, 1, 5, 5, 5, 5, 5, 5, 5, 5, 5, 5, 5, 5, 5, 5, 4, 5, 5, 5, 5, 5, 5, 5, 5, 4, 5, 5, 5, 5, 5, 1, 4, 5, 5, 5, 5, 5, 5, 0, 5, 5, 5, 5, 5, 5, 5, 5, 5, 5, 5, 5, 5, 5, 5, 5, 5, 5, 5, 1, 5, 1, 5, 5, 1, 1, 5, 5, 5, 5, 5, 5, 5, 5, 5, 5, 5, 5, 4, 5, 5, 5, 5, 5, 4, 5, 0, 0, 5, 5, 5, 5, 5, 0, 0, 0, 5, 5, 0, 0, 0, 5, 5, 0, 4, 1, 5, 5, 5, 0, 1, 0, 5, 5, 5, 4, 1, 4, 5, 0, 5, 4, 5, 0, 5, 0, 5, 0, 0, 1, 0, 0, 5, 5, 5, 5, 4, 0, 0, 5, 5, 0, 5, 5, 5, 1, 1, 1, 0, 0, 5, 5, 5, 0, 5, 0, 1, 1, 0, 5, 0, 5, 0, 5, 0, 4, 0, 5, 5, 5, 0, 4, 5, 5, 5, 5, 5, 1, 5, 5, 0, 0, 0, 0, 1, 4, 5, 0, 4, 4, 0, 5, 5, 5, 1, 5, 5, 5, 5, 0, 5, 5, 5, 5, 3, 5, 5, 5, 5, 5, 5, 3, 4, 1, 5, 3, 5, 1, 1, 5, 5, 5, 5, 5, 0, 4, 5, 0, 0, 3, 3, 5, 5, 5, 5, 5, 5, 1, 5, 3, 4, 5, 5, 5, 3, 5, 5, 5, 0, 3, 5, 5, 0, 0, 0, 1, 5, 0, 0, 5, 5, 3, 0, 4, 5, 0, 4, 3, 5, 1, 5, 0, 5, 5, 0, 0, 5, 5, 5, 4, 5, 5, 3, 5, 5, 5, 5, 3, 5, 4, 0, 5, 5, 5, 0, 5, 5, 0, 5, 3, 4, 4, 5, 5, 3, 5, 5, 0, 5, 4, 4, 3, 3, 0, 5, 5, 5, 4, 4, 4, 5, 5, 1, 5, 5, 1, 4, 3, 4, 5, 4, 0, 5, 1, 0, 0, 5, 5, 5, 3, 0, 5, 4, 1, 5, 0, 0, 5, 0, 5, 1, 4, 3, 5, 1, 4, 4, 4, 4, 5, 1, 1, 1, 1, 5, 4, 1, 4, 1, 1, 1, 1, 1, 1, 1, 1, 1, 1, 1, 5, 1, 1, 1, 1, 4, 4, 4, 4, 4, 4, 1, 1, 5, 0, 5, 5, 5, 5, 5, 5, 5, 5, 5, 5, 5, 1, 5, 4, 4, 4, 4, 0, 0, 3, 5, 5, 5, 0, 0, 0, 4, 4, 5, 4, 3, 0, 4, 5, 5, 4, 0, 5, 5, 5, 5, 5, 5, 5, 4, 5, 5, 5, 3, 0, 5, 4, 5, 5, 4, 5, 5, 5, 5, 5, 5, 4, 4, 4, 5, 5, 4, 0, 5, 5, 0, 0, 5, 0, 5, 0, 0, 5, 4, 1, 0, 0, 5, 0, 4, 4, 4, 0, 0, 4, 5, 5, 5, 5, 5, 0, 0, 0, 5, 0, 0, 0, 5, 5, 0, 0, 0, 5, 5, 5, 5, 5, 5, 5, 5, 0, 0, 5, 0, 0, 0, 3, 3, 0, 0, 4, 5, 0, 5, 1, 1, 1, 4, 1, 4, 0, 1, 5, 5, 4, 5, 0, 5, 5, 5, 0, 4, 4, 0, 5, 5, 4, 5, 1, 4, 5, 5, 5, 5, 5, 5, 5, 5, 4, 5, 5, 5, 5, 5, 5, 5, 5, 5, 5, 5, 5, 5, 5, 5, 5, 5, 5, 5, 5, 5, 5, 5, 5, 5, 5, 5, 1, 5, 1, 5, 5, 5, 5, 5, 5, 5, 5, 4, 5, 5, 5, 5, 4, 5, 5, 5, 5, 5, 5, 0, 0, 5, 5, 0, 5, 5, 0, 5, 0, 4, 4, 5, 5, 5, 5, 0, 0, 0, 5, 4, 0, 0, 5, 5, 5, 1, 0, 0, 5, 5, 0, 5, 0, 5, 0, 5, 0, 5, 0, 0, 5, 5, 5, 5, 5, 5, 0, 5, 0, 4, 4, 0, 5, 5, 5, 3, 5, 5, 1, 5, 5, 1, 5, 5, 5, 4, 3, 5, 5, 5, 5, 5, 5, 5, 5, 5, 0, 5, 0, 0, 5, 0, 0, 5, 0, 3, 1, 5, 0, 4, 3, 5, 3, 4, 5, 5, 0, 5, 4, 5, 0, 4, 4, 3, 0, 5, 5, 4, 5, 5, 1, 4, 4, 5, 4, 0, 5, 5, 4, 0, 5, 0, 1, 1, 4, 4, 4, 4, 5, 1, 4, 1, 1, 1, 1, 1, 5, 1, 4, 4, 4, 4, 5, 0, 5, 5, 5, 5, 5, 5, 4, 4, 4, 0, 0, 5, 5, 0, 0, 4, 4, 4, 4, 5, 0, 0, 5, 5, 5, 4, 3, 0, 5, 5, 5, 5, 5, 5, 5, 4, 0, 5, 0, 5, 0, 5, 0, 0, 5, 0, 0, 5, 0, 4, 4, 0, 5, 4, 5, 5, 5, 5, 5, 0, 0, 5, 5, 5, 5, 0, 0, 3, 0, 5, 5, 1, 5, 4, 4, 4, 5, 0, 5, 0, 0, 5])
_uv = me_plane.uv_layers.new(name='UVMap')
_uv.uv.foreach_set('vector', [0.2684, 0.4026, 0.3364, 0.5183, 0.2803, 0.551, 0.0001618, 0.9574, 0.08395, 0.9709, 0.04715, 0.9998, 0.1844, 0.6082, 0.0003081, 0.6224, 0.006026, 0.5441, 0.3327, 0.5304, 0.3245, 0.7597, 0.2717, 0.5277, 0.03527, 0.9151, 0.1227, 0.9033, 0.111, 0.9385, 0.006026, 0.5441, 0.1881, 0.5574, 0.1844, 0.6082, 0.133, 0.4015, 0.2041, 0.5121, 0.1837, 0.512, 0.3327, 0.5304, 0.4206, 0.7301, 0.3724, 0.7528, 0.2684, 0.4026, 0.4607, 0.4208, 0.443, 0.5152, 0.08395, 0.9709, 0.03527, 0.9151, 0.111, 0.9385, 0.1072, 0.823, 0.1512, 0.8575, 0.1227, 0.9033, 0.6455, 0.08748, 0.6814, 0.001543, 0.6794, 0.0881, 0.1072, 0.823, 0.1791, 0.8382, 0.1512, 0.8575, 0.4861, 0.2648, 0.4543, 0.3179, 0.4547, 0.2637, 0.5609, 0.5293, 0.5704, 0.7632, 0.5357, 0.7641, 0.2684, 0.4026, 0.443, 0.5152, 0.3364, 0.5183, 0.5748, 0.2061, 0.6292, 0.2219, 0.5571, 0.2433, 0.4996, 0.5278, 0.4206, 0.7301, 0.4316, 0.5314, 0.5357, 0.7641, 0.4912, 0.7579, 0.5609, 0.5293, 0.7012, 0.1572, 0.758, 0.1201, 0.7801, 0.1653, 0.6158, 0.0003088, 0.6455, 0.08748, 0.6139, 0.08685, 0.2684, 0.4026, 0.2041, 0.5121, 0.133, 0.4015, 0.5748, 0.2061, 0.5387, 0.2272, 0.5372, 0.2035, 0.4919, 0.2168, 0.5387, 0.2272, 0.5115, 0.2444, 0.4861, 0.2648, 0.5326, 0.2737, 0.505, 0.2948, 0.6814, 0.001543, 0.7235, 0.08869, 0.6794, 0.0881, 0.006026, 0.5441, 0.1912, 0.5153, 0.1881, 0.5574, 0.7459, 0.2294, 0.7539, 0.0307, 0.7768, 0.03208, 0.2372, 0.7343, 0.01173, 0.711, 0.2385, 0.6404, 0.2717, 0.5277, 0.3245, 0.7597, 0.2571, 0.7591, 0.7241, 0.002122, 0.7651, 0.0885, 0.7235, 0.08869, 0.8648, 0.1277, 0.9358, 0.1666, 0.8764, 0.1727, 0.7406, 0.06422, 0.7386, 0.1082, 0.7121, 0.09749, 0.8254, 0.08709, 0.7648, 0.001936, 0.8242, 0.001838, 0.2372, 0.7343, 0.03588, 0.7923, 0.01992, 0.7451, 0.2372, 0.7343, 0.04014, 0.822, 0.03588, 0.7923, 0.7629, 0.0223, 0.7406, 0.06422, 0.716, 0.02959, 0.1837, 0.512, 0.05676, 0.5843, 0.133, 0.4015, 0.08316, 0.6491, 0.1136, 0.62, 0.109, 0.6793, 0.6292, 0.2219, 0.6922, 0.2296, 0.5914, 0.262, 0.8264, 0.09429, 0.7783, 0.1012, 0.8079, 0.09224, 0.8125, 0.03379, 0.7459, 0.2294, 0.7768, 0.03208, 0.2041, 0.5121, 0.2684, 0.4026, 0.2803, 0.551, 0.3049, 0.4816, 0.3279, 0.4596, 0.3485, 0.486, 0.3279, 0.4596, 0.3726, 0.4664, 0.3485, 0.486, 0.338, 0.424, 0.3279, 0.4596, 0.307, 0.4371, 0.5914, 0.262, 0.5326, 0.2737, 0.5571, 0.2433, 0.8319, 0.05966, 0.7944, 0.07184, 0.8025, 0.05221, 0.3978, 0.4475, 0.4358, 0.4015, 0.427, 0.4707, 0.1318, 0.6735, 0.1227, 0.6952, 0.109, 0.6793, 0.1136, 0.62, 0.1648, 0.6314, 0.1409, 0.6519, 0.1409, 0.6519, 0.1648, 0.6314, 0.1625, 0.661, 0.3988, 0.5106, 0.3377, 0.5582, 0.3485, 0.486, 0.307, 0.4371, 0.3049, 0.4816, 0.2674, 0.475, 0.6033, 0.3204, 0.6922, 0.2296, 0.6944, 0.3482, 0.5189, 0.3312, 0.4358, 0.4015, 0.505, 0.2948, 0.5189, 0.3312, 0.5172, 0.4362, 0.4358, 0.4015, 0.9701, 0.7722, 0.9985, 0.5749, 0.9985, 0.7738, 0.3049, 0.4816, 0.2733, 0.5134, 0.2674, 0.475, 0.351, 0.4404, 0.3978, 0.4475, 0.3726, 0.4664, 0.4096, 0.3793, 0.3978, 0.4475, 0.366, 0.4045, 0.6292, 0.2219, 0.7012, 0.1572, 0.6922, 0.2296, 0.7982, 0.2197, 0.7849, 0.3081, 0.6922, 0.2296, 0.8833, 0.09973, 0.8335, 0.0895, 0.8499, 0.06468, 0.1318, 0.6735, 0.1409, 0.6519, 0.1535, 0.6826, 0.1648, 0.6314, 0.1914, 0.6547, 0.1625, 0.661, 0.8854, 0.5406, 0.9142, 0.5697, 0.8466, 0.7658, 0.7801, 0.1653, 0.7783, 0.1012, 0.8264, 0.09429, 0.1659, 0.6166, 0.1898, 0.63, 0.1648, 0.6314, 0.1625, 0.661, 0.1909, 0.6706, 0.1604, 0.6834, 0.2138, 0.6281, 0.1914, 0.6547, 0.1898, 0.63, 0.7077, 0.1007, 0.7012, 0.1572, 0.6482, 0.1562, 0.05676, 0.5843, 0.1573, 0.5722, 0.171, 0.6321, 0.8408, 0.234, 0.8314, 0.03469, 0.8613, 0.03419, 0.1409, 0.6519, 0.109, 0.6793, 0.1136, 0.62, 0.1914, 0.6547, 0.2146, 0.669, 0.1909, 0.6706, 0.24, 0.6232, 0.2775, 0.632, 0.237, 0.6523, 0.07599, 0.6246, 0.1136, 0.62, 0.08316, 0.6491, 0.3726, 0.4664, 0.3988, 0.5106, 0.3485, 0.486, 0.5217, 0.5842, 0.4344, 0.5784, 0.4597, 0.5051, 0.8532, 0.08869, 0.8709, 0.04691, 0.9354, 0.08275, 0.1896, 0.6185, 0.2138, 0.6281, 0.1898, 0.63, 0.3726, 0.4664, 0.3978, 0.4475, 0.427, 0.4707, 0.3377, 0.5582, 0.3024, 0.6001, 0.2465, 0.5909, 0.5622, 0.31, 0.5565, 0.3944, 0.5189, 0.3312, 0.6033, 0.3204, 0.6036, 0.4268, 0.5565, 0.3944, 0.7982, 0.2197, 0.8593, 0.2261, 0.7849, 0.3081, 0.1909, 0.6706, 0.2155, 0.6802, 0.1753, 0.6854, 0.2149, 0.6501, 0.237, 0.6523, 0.2146, 0.669, 0.3294, 0.6389, 0.3193, 0.6913, 0.2775, 0.632, 0.7012, 0.1572, 0.7801, 0.1653, 0.6922, 0.2296, 0.2094, 0.605, 0.24, 0.6232, 0.2138, 0.6281, 0.237, 0.6523, 0.2155, 0.6802, 0.2146, 0.669, 0.8764, 0.1727, 0.7982, 0.2197, 0.7801, 0.1653, 0.4344, 0.5784, 0.486, 0.6465, 0.4222, 0.6259, 0.427, 0.4707, 0.5172, 0.4362, 0.4597, 0.5051, 0.7849, 0.3081, 0.8714, 0.33, 0.8159, 0.4006, 0.8648, 0.1277, 0.7801, 0.1653, 0.8264, 0.09429, 0.3024, 0.6001, 0.3294, 0.6389, 0.2775, 0.632, 0.3724, 0.5856, 0.3862, 0.6557, 0.3294, 0.6389, 0.05676, 0.5843, 0.171, 0.6321, 0.155, 0.6532, 0.7637, 0.3769, 0.6677, 0.4486, 0.6944, 0.3482, 0.2294, 0.8304, 0.3227, 0.7742, 0.3037, 0.8434, 0.3862, 0.6557, 0.4288, 0.6765, 0.3961, 0.7208, 0.3724, 0.5856, 0.3024, 0.6001, 0.3377, 0.5582, 0.2294, 0.8304, 0.1791, 0.8382, 0.1499, 0.7311, 0.05676, 0.5843, 0.1316, 0.6999, 0.0001618, 0.6873, 0.2649, 0.7228, 0.3409, 0.7526, 0.2886, 0.7708, 0.4758, 0.7733, 0.4292, 0.8163, 0.4201, 0.7791, 0.772, 0.4779, 0.7172, 0.5298, 0.7123, 0.4677, 0.3377, 0.5582, 0.3893, 0.5725, 0.3724, 0.5856, 0.6036, 0.4268, 0.6944, 0.3482, 0.6677, 0.4486, 0.8593, 0.2261, 0.9338, 0.2461, 0.903, 0.2636, 0.4201, 0.7791, 0.35, 0.8163, 0.3409, 0.7526, 0.6036, 0.4268, 0.6428, 0.5176, 0.5615, 0.4689, 0.5387, 0.2272, 0.5326, 0.2737, 0.5115, 0.2444, 0.3862, 0.6557, 0.4222, 0.6259, 0.4288, 0.6765, 0.6677, 0.4486, 0.7123, 0.4677, 0.6428, 0.5176, 0.8159, 0.4006, 0.8809, 0.4903, 0.8498, 0.5315, 0.02309, 0.3116, 0.2475, 0.2588, 0.2565, 0.3291, 0.486, 0.6465, 0.4288, 0.6765, 0.4222, 0.6259, 0.6428, 0.5176, 0.7172, 0.5298, 0.6682, 0.571, 0.8159, 0.4006, 0.8714, 0.33, 0.8883, 0.4384, 0.4344, 0.5784, 0.3988, 0.5106, 0.4597, 0.5051, 0.8714, 0.33, 0.903, 0.2636, 0.9005, 0.3313, 0.3497, 0.2794, 0.4826, 0.4788, 0.3236, 0.3013, 0.7765, 0.5398, 0.762, 0.6285, 0.7407, 0.6171, 0.3434, 0.3475, 0.3159, 0.3776, 0.3174, 0.3214, 0.8254, 0.08709, 0.8242, 0.001838, 0.8547, 0.03407, 0.9232, 0.333, 0.9033, 0.3809, 0.9005, 0.3313, 0.35, 0.8163, 0.4292, 0.8163, 0.372, 0.8452, 0.3862, 0.6557, 0.3193, 0.6913, 0.3294, 0.6389, 0.2465, 0.5909, 0.2775, 0.632, 0.24, 0.6232, 0.6035, 0.5725, 0.677, 0.6373, 0.5837, 0.6531, 0.3958, 0.3544, 0.3159, 0.472, 0.3434, 0.3475, 0.5189, 0.004006, 0.5449, 0.06218, 0.4177, 0.08055, 0.2729, 0.2962, 0.3701, 0.2525, 0.3529, 0.3208, 0.4758, 0.7733, 0.532, 0.7781, 0.4895, 0.7916, 0.6428, 0.5176, 0.6035, 0.5725, 0.5615, 0.4689, 0.5694, 0.1826, 0.6021, 0.2289, 0.5646, 0.2275, 0.5189, 0.004006, 0.6133, 0.0003088, 0.5449, 0.06218, 0.5449, 0.06218, 0.6133, 0.0003088, 0.6119, 0.06494, 0.6682, 0.571, 0.7407, 0.6171, 0.677, 0.6373, 0.7765, 0.5398, 0.8498, 0.5315, 0.8476, 0.5582, 0.4137, 0.9236, 0.4458, 0.9972, 0.4136, 0.9969, 0.846, 0.8175, 0.6261, 0.8175, 0.8316, 0.7531, 0.0001618, 0.06737, 0.1143, 0.0001618, 0.1254, 0.05847, 0.3193, 0.6913, 0.3961, 0.7208, 0.3409, 0.7526, 0.5837, 0.6531, 0.5217, 0.5842, 0.6035, 0.5725, 0.7172, 0.5298, 0.7765, 0.5398, 0.7407, 0.6171, 0.5449, 0.06218, 0.6119, 0.06494, 0.6077, 0.118, 0.3227, 0.7742, 0.5099, 0.7677, 0.3948, 0.8012, 0.6139, 0.2758, 0.6591, 0.08931, 0.6591, 0.2758, 0.4288, 0.6765, 0.4649, 0.689, 0.3961, 0.7208, 0.522, 0.7122, 0.569, 0.762, 0.532, 0.7781, 0.8714, 0.33, 0.8593, 0.2261, 0.903, 0.2636, 0.8316, 0.7531, 0.7597, 0.7029, 0.8351, 0.709, 0.334, 0.8637, 0.4618, 0.8396, 0.4385, 0.9191, 0.5176, 0.4499, 0.5097, 0.3206, 0.5847, 0.3963, 0.7637, 0.3769, 0.772, 0.4779, 0.7123, 0.4677, 0.5189, 0.004006, 0.4177, 0.08055, 0.4627, 0.004145, 0.2111, 0.8139, 0.2806, 0.8049, 0.24, 0.8461, 0.7597, 0.7029, 0.6396, 0.6472, 0.7624, 0.6576, 0.3409, 0.7526, 0.3961, 0.7208, 0.4201, 0.7791, 0.5449, 0.06218, 0.6077, 0.118, 0.5544, 0.1297, 0.3961, 0.7208, 0.4758, 0.7733, 0.4201, 0.7791, 0.8232, 0.9355, 0.7621, 0.9614, 0.7847, 0.9286, 0.677, 0.6373, 0.5928, 0.7518, 0.5837, 0.6531, 0.4139, 0.1594, 0.5646, 0.2275, 0.4108, 0.2197, 0.4139, 0.1594, 0.5544, 0.1297, 0.5694, 0.1826, 0.4385, 0.9191, 0.5087, 0.871, 0.4615, 0.9383, 0.6223, 0.7499, 0.5339, 0.7985, 0.5398, 0.7327, 0.05725, 0.5631, 0.1298, 0.6232, 0.04589, 0.5902, 0.8159, 0.4006, 0.8498, 0.5315, 0.772, 0.4779, 0.3027, 0.9429, 0.3139, 0.9784, 0.2914, 0.9616, 0.2613, 0.8747, 0.2891, 0.8271, 0.3294, 0.8524, 0.24, 0.8461, 0.2891, 0.8271, 0.2613, 0.8747, 0.764, 0.6365, 0.6396, 0.6472, 0.6428, 0.6039, 0.4485, 0.7983, 0.5362, 0.8689, 0.4481, 0.8686, 0.6591, 0.903, 0.7086, 0.9518, 0.6394, 0.952, 0.522, 0.7122, 0.5928, 0.7518, 0.569, 0.762, 0.6912, 0.6926, 0.6089, 0.7852, 0.5928, 0.7518, 0.5695, 0.3144, 0.6037, 0.3346, 0.5739, 0.3363, 0.3297, 0.9648, 0.3501, 0.9871, 0.3139, 0.9784, 0.8498, 0.5315, 0.8809, 0.4903, 0.8709, 0.5291, 0.3454, 0.9074, 0.2613, 0.8747, 0.3294, 0.8524, 0.4197, 0.3203, 0.4395, 0.4011, 0.3539, 0.3776, 0.3948, 0.8012, 0.5099, 0.7677, 0.4618, 0.8396, 0.1254, 0.05847, 0.04583, 0.1898, 0.0001618, 0.06737, 0.2822, 0.5848, 0.1966, 0.6633, 0.2247, 0.5742, 0.5646, 0.2275, 0.6005, 0.2778, 0.5625, 0.2792, 0.2613, 0.8747, 0.3454, 0.9074, 0.2863, 0.9092, 0.6935, 0.08469, 0.7406, 0.06422, 0.7121, 0.09749, 0.4052, 0.04899, 0.439, 0.08909, 0.3841, 0.0903, 0.2822, 0.5848, 0.2986, 0.7168, 0.2503, 0.7079, 0.9565, 0.3172, 0.9279, 0.3763, 0.9232, 0.333, 0.3153, 0.375, 0.2661, 0.5265, 0.275, 0.3808, 0.334, 0.8637, 0.3948, 0.8012, 0.4618, 0.8396, 0.4618, 0.8396, 0.5099, 0.7677, 0.5087, 0.871, 0.0003088, 0.5818, 0.05725, 0.5631, 0.04589, 0.5902, 0.3535, 0.9616, 0.3719, 0.9776, 0.3501, 0.9871, 0.2661, 0.5265, 0.2155, 0.3787, 0.275, 0.3808, 0.3454, 0.9074, 0.3681, 0.9544, 0.33, 0.9561, 0.5339, 0.7985, 0.609, 0.8685, 0.5362, 0.8689, 0.762, 0.6285, 0.7539, 0.7253, 0.6912, 0.6926, 0.2106, 0.5294, 0.1813, 0.3778, 0.2155, 0.3787, 0.764, 0.6365, 0.6428, 0.6039, 0.7666, 0.5944, 0.6795, 0.7975, 0.609, 0.8685, 0.6065, 0.7979, 0.4964, 0.05343, 0.5455, 0.08265, 0.4953, 0.08517, 0.7407, 0.6171, 0.6912, 0.6926, 0.677, 0.6373, 0.6912, 0.6926, 0.7539, 0.7253, 0.6822, 0.7557, 0.6037, 0.3346, 0.6066, 0.3646, 0.5739, 0.3363, 0.3809, 0.9157, 0.3162, 0.8296, 0.3884, 0.793, 0.04338, 0.1842, 0.1106, 0.1953, 0.1118, 0.2444, 0.8646, 0.5938, 0.762, 0.6285, 0.8476, 0.5582, 0.8184, 0.6528, 0.8644, 0.6585, 0.8846, 0.7087, 0.3684, 0.9598, 0.3975, 0.9576, 0.3719, 0.9776, 0.3852, 0.9436, 0.3454, 0.9074, 0.3953, 0.8972, 0.7554, 0.0001618, 0.8539, 0.01057, 0.7896, 0.07029, 0.009547, 0.1175, 0.06421, 0.0952, 0.04338, 0.1842, 0.06421, 0.0952, 0.1106, 0.1953, 0.04338, 0.1842, 0.7511, 0.8676, 0.6648, 0.8681, 0.6795, 0.7975, 0.6924, 0.7768, 0.7543, 0.8107, 0.6795, 0.7975, 0.09132, 0.5437, 0.1388, 0.3771, 0.1271, 0.5381, 0.5847, 0.374, 0.6066, 0.3646, 0.5986, 0.4028, 0.4615, 0.9383, 0.5087, 0.871, 0.5099, 0.9498, 0.3884, 0.793, 0.4837, 0.8635, 0.3809, 0.9157, 0.9106, 0.6139, 0.951, 0.651, 0.9125, 0.6756, 0.1751, 0.5317, 0.1388, 0.3771, 0.1813, 0.3778, 0.7666, 0.5944, 0.6464, 0.5321, 0.7699, 0.5297, 0.5148, 0.00156, 0.452, 0.1252, 0.4205, 0.002415, 0.8709, 0.04691, 0.8532, 0.08869, 0.8547, 0.03407, 0.7739, 0.7887, 0.7572, 0.8398, 0.6174, 0.8192, 0.7881, 0.7006, 0.762, 0.6285, 0.8184, 0.6528, 0.3953, 0.8972, 0.4025, 0.8702, 0.4362, 0.8799, 0.7809, 0.2383, 0.7935, 0.09664, 0.8481, 0.1118, 0.7539, 0.7253, 0.7881, 0.7006, 0.8371, 0.7582, 0.7881, 0.7006, 0.8846, 0.7087, 0.8371, 0.7582, 0.8644, 0.6585, 0.9125, 0.6756, 0.8846, 0.7087, 0.9125, 0.6756, 0.9286, 0.7158, 0.8846, 0.7087, 0.07753, 0.9089, 0.0539, 0.8828, 0.07618, 0.8443, 0.1061, 0.07015, 0.1589, 0.1377, 0.06421, 0.0952, 0.1589, 0.1377, 0.212, 0.1143, 0.1773, 0.19, 0.8371, 0.7582, 0.8828, 0.8137, 0.7739, 0.7887, 0.8371, 0.7582, 0.8846, 0.7087, 0.9215, 0.7598, 0.1644, 0.3854, 0.2766, 0.4826, 0.1661, 0.4781, 0.3876, 0.942, 0.4097, 0.9366, 0.3975, 0.9576, 0.4025, 0.8702, 0.426, 0.8494, 0.4362, 0.8799, 0.7739, 0.7887, 0.8379, 0.8591, 0.7572, 0.8398, 0.8835, 0.6062, 0.9125, 0.6756, 0.8644, 0.6585, 0.9286, 0.7158, 0.9619, 0.6918, 0.9517, 0.712, 0.9556, 0.6858, 0.9125, 0.6756, 0.951, 0.651, 0.04027, 0.4417, 0.1644, 0.3854, 0.1661, 0.4781, 0.4242, 0.1261, 0.4205, 0.002415, 0.452, 0.1252, 0.7935, 0.09664, 0.7221, 0.1589, 0.7164, 0.1189, 0.7539, 0.7253, 0.7739, 0.7887, 0.6822, 0.7557, 0.2642, 0.3714, 0.1959, 0.293, 0.3034, 0.2657, 0.4593, 0.8351, 0.4362, 0.8799, 0.426, 0.8494, 0.7554, 0.0001618, 0.7006, 0.07329, 0.6811, 0.01385, 0.1342, 0.1085, 0.1704, 0.1795, 0.04583, 0.1898, 0.1118, 0.2444, 0.1106, 0.1953, 0.1469, 0.2199, 0.1106, 0.1953, 0.1773, 0.19, 0.1469, 0.2199, 0.3058, 0.06672, 0.2646, 0.1024, 0.2388, 0.05661, 0.6174, 0.8192, 0.6822, 0.7557, 0.7739, 0.7887, 0.9286, 0.7158, 0.9423, 0.7706, 0.9215, 0.7598, 0.07753, 0.9089, 0.0003088, 0.923, 0.0539, 0.8828, 0.5228, 0.1245, 0.5527, 0.0011, 0.5698, 0.124, 0.8846, 0.7087, 0.9286, 0.7158, 0.9215, 0.7598, 0.07753, 0.9089, 0.1049, 0.8331, 0.1118, 0.9093, 0.07753, 0.9089, 0.07618, 0.8443, 0.1049, 0.8331, 0.1644, 0.3854, 0.1959, 0.293, 0.2642, 0.3714, 0.322, 0.4024, 0.3034, 0.2657, 0.379, 0.4331, 0.1773, 0.19, 0.2392, 0.2112, 0.217, 0.2183, 0.2431, 0.1351, 0.2684, 0.2109, 0.2392, 0.2112, 0.8646, 0.5938, 0.8644, 0.6585, 0.8184, 0.6528, 0.7739, 0.7887, 0.8828, 0.8137, 0.8379, 0.8591, 0.1266, 0.7365, 0.06596, 0.7739, 0.07881, 0.7429, 0.5008, 0.8221, 0.4761, 0.8666, 0.4593, 0.8351, 0.7896, 0.07029, 0.7101, 0.09666, 0.7006, 0.07329, 0.6605, 0.8591, 0.7572, 0.8398, 0.71, 0.8888, 0.2766, 0.4826, 0.2642, 0.3714, 0.322, 0.4024, 0.5228, 0.1245, 0.4842, 0.1249, 0.5148, 0.00156, 0.3341, 0.0807, 0.3988, 0.108, 0.31, 0.1416, 0.7572, 0.8398, 0.8379, 0.8591, 0.8115, 0.8912, 0.9215, 0.7598, 0.9268, 0.8207, 0.8828, 0.8137, 0.379, 0.4331, 0.3034, 0.2657, 0.3775, 0.2577, 0.5008, 0.8221, 0.5487, 0.8309, 0.5114, 0.8487, 0.2684, 0.2109, 0.3262, 0.1875, 0.302, 0.2522, 0.1469, 0.2199, 0.166, 0.2887, 0.1118, 0.2444, 0.1049, 0.8331, 0.2015, 0.9075, 0.1118, 0.9093, 0.09714, 0.1459, 0.3034, 0.2657, 0.1959, 0.293, 0.5482, 0.7988, 0.5766, 0.8262, 0.5487, 0.8309, 0.3988, 0.108, 0.3262, 0.1875, 0.31, 0.1416, 0.2112, 0.8306, 0.2808, 0.9077, 0.2015, 0.9075, 0.002644, 0.9989, 0.0003088, 0.9239, 0.09004, 0.9237, 0.5738, 0.6976, 0.5008, 0.5111, 0.561, 0.4358, 0.7896, 0.07029, 0.7164, 0.1189, 0.7101, 0.09666, 0.1469, 0.2199, 0.217, 0.2183, 0.2002, 0.2634, 0.06357, 0.768, 0.147, 0.8158, 0.06863, 0.8241, 0.1695, 0.7578, 0.147, 0.8158, 0.1348, 0.7602, 0.8115, 0.8912, 0.8796, 0.8808, 0.8726, 0.9248, 0.8828, 0.8137, 0.9268, 0.8207, 0.9089, 0.8855, 0.3775, 0.2577, 0.3872, 0.08226, 0.5167, 0.2869, 0.4108, 0.6976, 0.412, 0.5111, 0.4531, 0.6979, 0.6036, 0.235, 0.6023, 0.1239, 0.6492, 0.2344, 0.5487, 0.8309, 0.5008, 0.8221, 0.5482, 0.7988, 0.06357, 0.768, 0.0003088, 0.83, 0.0003088, 0.7735, 0.494, 0.7771, 0.4837, 0.8635, 0.4592, 0.7947, 0.3872, 0.08226, 0.3034, 0.2657, 0.1685, 0.02691, 0.1953, 0.9184, 0.1879, 0.9478, 0.1857, 0.889, 0.1704, 0.1795, 0.09036, 0.2989, 0.04583, 0.1898, 0.2838, 0.2355, 0.2475, 0.3117, 0.2524, 0.2176, 0.002644, 0.9989, 0.09004, 0.9237, 0.1106, 0.9986, 0.1816, 0.3432, 0.2012, 0.3397, 0.1942, 0.3711, 0.2005, 0.276, 0.2475, 0.3117, 0.2012, 0.3397, 0.1695, 0.7578, 0.2128, 0.7539, 0.1963, 0.8123, 0.3753, 0.9977, 0.3035, 0.9248, 0.3754, 0.9244, 0.8371, 0.7582, 0.9215, 0.7598, 0.8828, 0.8137, 0.8796, 0.8808, 0.9089, 0.8855, 0.9172, 0.9054, 0.2099, 0.8481, 0.2493, 0.8935, 0.1857, 0.889, 0.494, 0.7771, 0.5513, 0.8293, 0.4837, 0.8635, 0.2475, 0.3117, 0.3003, 0.2657, 0.3093, 0.2879, 0.2005, 0.276, 0.2209, 0.2274, 0.2475, 0.3117, 0.379, 0.4331, 0.5167, 0.2869, 0.5985, 0.4725, 0.2493, 0.8935, 0.1953, 0.9184, 0.1857, 0.889, 0.1636, 0.3032, 0.2012, 0.3397, 0.1816, 0.3432, 0.2209, 0.2274, 0.2524, 0.2176, 0.2475, 0.3117, 0.8828, 0.8137, 0.8796, 0.8808, 0.8379, 0.8591, 0.7634, 0.2051, 0.5985, 0.4725, 0.5167, 0.2869, 0.1879, 0.9478, 0.138, 0.9602, 0.141, 0.9178, 0.5873, 0.0007605, 0.5698, 0.124, 0.5527, 0.0011, 0.1963, 0.8123, 0.2128, 0.7539, 0.2499, 0.8069, 0.3729, 0.2728, 0.3097, 0.2739, 0.302, 0.2522, 0.3826, 0.1797, 0.4488, 0.133, 0.4181, 0.2191, 0.4, 0.1355, 0.3988, 0.108, 0.4488, 0.133, 0.313, 0.08403, 0.3701, 0.2525, 0.2622, 0.2239, 0.7572, 0.8398, 0.7673, 0.9278, 0.71, 0.8888, 0.8796, 0.8808, 0.9172, 0.9054, 0.8726, 0.9248, 0.1106, 0.9986, 0.09004, 0.9237, 0.1573, 0.9236, 0.2099, 0.8481, 0.1857, 0.889, 0.1554, 0.8655, 0.9999, 0.05121, 0.9999, 0.246, 0.8734, 0.1012, 0.6261, 0.8928, 0.6677, 0.8214, 0.6733, 0.8941, 0.3323, 0.0368, 0.3658, 0.06509, 0.1745, 0.2092, 0.1383, 0.05114, 0.212, 0.1143, 0.1589, 0.1377, 0.8828, 0.8137, 0.9089, 0.8855, 0.8796, 0.8808, 0.1959, 0.293, 0.0305, 0.3765, 0.09714, 0.1459, 0.1069, 0.8298, 0.05695, 0.9012, 0.02964, 0.8353, 0.05695, 0.9012, 0.141, 0.9178, 0.09637, 0.9466, 0.2499, 0.8069, 0.2917, 0.7456, 0.3011, 0.8013, 0.3826, 0.1797, 0.3916, 0.2687, 0.3729, 0.2728, 0.3323, 0.0368, 0.1745, 0.2092, 0.2306, 0.06306, 0.3658, 0.06509, 0.2322, 0.2582, 0.1745, 0.2092, 0.7532, 0.5417, 0.9876, 0.4765, 0.9298, 0.6141, 0.5167, 0.2869, 0.6519, 0.1263, 0.7634, 0.2051, 0.1573, 0.9236, 0.2383, 0.9988, 0.1106, 0.9986, 0.1804, 0.814, 0.1069, 0.8298, 0.1402, 0.7792, 0.1857, 0.889, 0.1879, 0.9478, 0.141, 0.9178, 0.3262, 0.1875, 0.3729, 0.2728, 0.302, 0.2522, 0.3658, 0.06509, 0.4199, 0.05201, 0.2322, 0.2582, 0.6481, 0.0003081, 0.6023, 0.1239, 0.5873, 0.0007605, 0.7153, 0.8226, 0.6733, 0.8941, 0.6677, 0.8214, 0.2906, 0.356, 0.3093, 0.2879, 0.3283, 0.3173, 0.3262, 0.1875, 0.4, 0.1355, 0.3826, 0.1797, 0.412, 0.2447, 0.4197, 0.3203, 0.3759, 0.2557, 0.141, 0.9178, 0.1554, 0.8655, 0.1857, 0.889, 0.141, 0.9178, 0.138, 0.9602, 0.09637, 0.9466, 0.1761, 0.2315, 0.1706, 0.3197, 0.09036, 0.2989, 0.2892, 0.0003081, 0.3323, 0.0368, 0.2306, 0.06306, 0.9298, 0.6141, 0.9876, 0.4765, 0.9933, 0.5907, 0.7184, 0.8955, 0.7592, 0.8202, 0.7651, 0.8967, 0.3916, 0.2687, 0.4181, 0.2191, 0.4179, 0.2789, 0.658, 0.2492, 0.5853, 0.527, 0.5926, 0.2483, 0.2383, 0.9988, 0.2366, 0.9239, 0.3035, 0.9248, 0.07881, 0.7429, 0.06596, 0.7739, 0.05659, 0.7557, 0.2059, 0.2456, 0.2339, 0.2599, 0.1706, 0.3197, 0.3887, 0.7918, 0.4036, 0.7327, 0.4139, 0.7849, 0.3258, 0.7421, 0.3887, 0.7918, 0.3367, 0.7976, 0.3955, 0.2964, 0.3729, 0.2728, 0.3916, 0.2687, 0.2099, 0.8481, 0.1554, 0.8655, 0.1804, 0.814, 0.3682, 0.3253, 0.412, 0.3448, 0.3879, 0.3711, 0.9876, 0.4765, 0.7634, 0.2051, 0.9999, 0.246, 0.3035, 0.9248, 0.3033, 0.9997, 0.2383, 0.9988, 0.06596, 0.7739, 0.03564, 0.7505, 0.05659, 0.7557, 0.6492, 0.2344, 0.6871, 0.0003164, 0.6882, 0.2344, 0.7935, 0.09664, 0.8539, 0.01057, 0.8481, 0.1118, 0.3396, 0.3495, 0.3682, 0.3253, 0.3879, 0.3711, 0.6812, 0.5192, 0.6606, 0.5, 0.6812, 0.4778, 0.3011, 0.8013, 0.3258, 0.7421, 0.3367, 0.7976, 0.6291, 0.0819, 0.5953, 0.05269, 0.6282, 0.05281, 0.3754, 0.9244, 0.4136, 0.9969, 0.3753, 0.9977, 0.3955, 0.2964, 0.4179, 0.2789, 0.42, 0.3171, 0.5959, 0.2573, 0.5089, 0.3257, 0.5107, 0.245, 0.658, 0.2492, 0.7133, 0.2491, 0.712, 0.5268, 0.7634, 0.2051, 0.8734, 0.1012, 0.9999, 0.246, 0.1554, 0.8655, 0.05695, 0.9012, 0.1069, 0.8298, 0.2634, 0.2736, 0.1706, 0.3197, 0.2339, 0.2599, 0.7651, 0.8967, 0.8063, 0.8181, 0.8095, 0.8995, 0.2031, 0.09463, 0.07958, 0.1305, 0.1402, 0.04296, 0.8086, 0.5266, 0.7323, 0.2927, 0.8078, 0.2925, 0.8712, 0.2923, 0.8086, 0.5266, 0.8078, 0.2925, 0.412, 0.3448, 0.3764, 0.3002, 0.3955, 0.2964, 0.412, 0.2447, 0.46, 0.2387, 0.4197, 0.3203, 0.4197, 0.3203, 0.4761, 0.3329, 0.4395, 0.4011, 0.5089, 0.3257, 0.5779, 0.3376, 0.5091, 0.4003, 0.6589, 0.2404, 0.5779, 0.3376, 0.5959, 0.2573, 0.3396, 0.3495, 0.3449, 0.3227, 0.3682, 0.3253, 0.07958, 0.1305, 0.09633, 0.01301, 0.1402, 0.04296, 0.6926, 0.2155, 0.7202, 0.2979, 0.6589, 0.2404, 0.04253, 0.0003084, 0.06237, 0.01656, 0.0003081, 0.06817, 0.4197, 0.3203, 0.3159, 0.2924, 0.3759, 0.2557, 0.7896, 0.07029, 0.7935, 0.09664, 0.7164, 0.1189, 0.1706, 0.3197, 0.2275, 0.3619, 0.1041, 0.4011, 0.7161, 0.1845, 0.7809, 0.2383, 0.6926, 0.2155, 0.2856, 0.2947, 0.2275, 0.3619, 0.2634, 0.2736, 0.09036, 0.2989, 0.1706, 0.3197, 0.1041, 0.4011, 0.5091, 0.4003, 0.5779, 0.3376, 0.5688, 0.3763, 0.7202, 0.2979, 0.5688, 0.3763, 0.5779, 0.3376, 0.8481, 0.1118, 0.8539, 0.3067, 0.7809, 0.2383, 0.3159, 0.2924, 0.2551, 0.3759, 0.2856, 0.2947, 0.2275, 0.3619, 0.2551, 0.3759, 0.1041, 0.4011, 0.3893, 0.5725, 0.4222, 0.6259, 0.3724, 0.5856, 0.4618, 0.8396, 0.5087, 0.871, 0.4385, 0.9191, 0.334, 0.8637, 0.3227, 0.7742, 0.3948, 0.8012, 0.46, 0.2387, 0.4761, 0.3329, 0.4197, 0.3203, 0.8539, 0.01057, 0.7935, 0.09664, 0.7896, 0.07029, 0.02309, 0.3116, 0.2488, 0.4043, 0.01487, 0.4211, 0.009636, 0.4949, 0.1946, 0.4713, 0.1912, 0.5153, 0.8466, 0.7658, 0.8523, 0.5277, 0.8854, 0.5406, 0.5097, 0.3206, 0.5176, 0.4499, 0.4827, 0.2886, 0.8379, 0.821, 0.8095, 0.8995, 0.8063, 0.8181, 0.6871, 0.0003164, 0.7416, 0.235, 0.6882, 0.2344, 0.3037, 0.8434, 0.3227, 0.7742, 0.334, 0.8637, 0.7221, 0.1589, 0.7809, 0.2383, 0.7161, 0.1845, 0.3454, 0.9074, 0.3052, 0.9348, 0.2863, 0.9092, 0.5544, 0.1297, 0.6077, 0.118, 0.6045, 0.1815, 0.9005, 0.3313, 0.903, 0.2636, 0.9232, 0.333, 0.6944, 0.3482, 0.6922, 0.2296, 0.7849, 0.3081, 0.6922, 0.2296, 0.7801, 0.1653, 0.7982, 0.2197, 0.7849, 0.3081, 0.7637, 0.3769, 0.6944, 0.3482, 0.4919, 0.2168, 0.4861, 0.2648, 0.4547, 0.2637, 0.338, 0.424, 0.366, 0.4045, 0.351, 0.4404, 0.4358, 0.4015, 0.4543, 0.3179, 0.505, 0.2948, 0.5565, 0.3944, 0.5615, 0.4689, 0.5172, 0.4362, 0.5285, 0.6677, 0.5837, 0.6531, 0.522, 0.7122, 0.5615, 0.4689, 0.4597, 0.5051, 0.5172, 0.4362, 0.5285, 0.6677, 0.4649, 0.689, 0.486, 0.6465, 0.7809, 0.2383, 0.8539, 0.3067, 0.7202, 0.2979, 0.4179, 0.2789, 0.3955, 0.2964, 0.3916, 0.2687, 0.8676, 0.03444, 0.8788, 0.027, 0.8408, 0.234, 0.8788, 0.027, 0.9296, 0.2362, 0.8408, 0.234, 0.9296, 0.2362, 0.9097, 0.007423, 0.9678, 0.0003081, 0.3809, 0.9157, 0.2571, 0.86, 0.3162, 0.8296, 0.4149, 0.908, 0.3827, 0.8321, 0.4149, 0.8322, 0.2918, 0.8316, 0.3823, 0.9079, 0.2808, 0.9077, 0.5167, 0.2869, 0.3872, 0.08226, 0.6519, 0.1263, 0.1069, 0.8298, 0.06596, 0.7739, 0.1402, 0.7792, 0.4362, 0.8799, 0.4192, 0.9184, 0.3953, 0.8972, 0.4192, 0.9184, 0.3913, 0.9208, 0.3922, 0.9137, 0.0003088, 0.5625, 0.04837, 0.3317, 0.06252, 0.5543, 0.4177, 0.08055, 0.5544, 0.1297, 0.4139, 0.1594, 0.6045, 0.1815, 0.5694, 0.1826, 0.5544, 0.1297, 0.01487, 0.4211, 0.2149, 0.4534, 0.1946, 0.4713, 0.2339, 0.6375, 0.1844, 0.6082, 0.2357, 0.6124, 0.6935, 0.08469, 0.6768, 0.07138, 0.716, 0.02959, 0.5704, 0.7632, 0.6149, 0.5277, 0.6255, 0.7615, 0.3034, 0.2657, 0.09714, 0.1459, 0.1685, 0.02691, 0.4946, 0.4363, 0.561, 0.4358, 0.5008, 0.5111, 0.7323, 0.2927, 0.7133, 0.2491, 0.7306, 0.2491, 0.3454, 0.9074, 0.4025, 0.8702, 0.3953, 0.8972, 0.2891, 0.8271, 0.24, 0.8461, 0.2806, 0.8049, 0.6261, 0.8175, 0.6396, 0.6472, 0.7597, 0.7029, 0.6464, 0.2766, 0.6139, 0.4297, 0.6145, 0.2764, 0.8764, 0.1727, 0.9358, 0.1666, 0.9338, 0.2461, 0.8335, 0.0895, 0.8319, 0.05966, 0.8499, 0.06468, 0.6914, 0.08732, 0.7077, 0.1007, 0.6724, 0.09948, 0.6482, 0.1562, 0.6724, 0.09948, 0.7077, 0.1007, 0.5914, 0.262, 0.6033, 0.3204, 0.5622, 0.31, 0.5622, 0.31, 0.505, 0.2948, 0.5326, 0.2737, 0.6292, 0.2219, 0.5914, 0.262, 0.5571, 0.2433, 0.4996, 0.5278, 0.4912, 0.7579, 0.4598, 0.7458, 0.427, 0.4707, 0.4597, 0.5051, 0.3988, 0.5106, 0.486, 0.6465, 0.5217, 0.5842, 0.5285, 0.6677, 0.5615, 0.4689, 0.6035, 0.5725, 0.5217, 0.5842, 0.9999, 0.05121, 0.9045, 0.02692, 0.9665, 7.835e-05, 0.5008, 0.5111, 0.4531, 0.6979, 0.412, 0.5111, 0.6482, 0.1562, 0.6292, 0.2219, 0.6187, 0.1817, 0.2237, 0.4394, 0.01487, 0.4211, 0.2488, 0.4043, 0.522, 0.7122, 0.4758, 0.7733, 0.4649, 0.689, 0.3485, 0.486, 0.301, 0.5187, 0.3049, 0.4816, 0.0003081, 0.6381, 0.2385, 0.6404, 0.01173, 0.711, 0.301, 0.5187, 0.2465, 0.5909, 0.2733, 0.5134, 0.3409, 0.7526, 0.3141, 0.8041, 0.2886, 0.7708, 0.2775, 0.632, 0.2649, 0.7228, 0.237, 0.6523, 0.2138, 0.6281, 0.237, 0.6523, 0.2149, 0.6501, 0.1909, 0.6706, 0.1753, 0.6854, 0.1604, 0.6834, 0.1625, 0.661, 0.1535, 0.6826, 0.1409, 0.6519, 0.8314, 0.03469, 0.8408, 0.234, 0.8125, 0.03379, 0.03023, 0.8505, 0.2394, 0.8886, 0.007487, 0.8886, 0.04014, 0.822, 0.2394, 0.8886, 0.03023, 0.8505, 0.2094, 0.605, 0.1896, 0.6185, 0.1659, 0.6166, 0.1136, 0.62, 0.09192, 0.6109, 0.1659, 0.6166, 0.9701, 0.7722, 0.9142, 0.5697, 0.9808, 0.5739, 0.0003088, 0.1515, 0.04518, 0.0003088, 0.1294, 0.02763, 0.31, 0.1416, 0.3058, 0.06672, 0.3341, 0.0807, 0.2646, 0.1024, 0.2107, 0.06989, 0.2388, 0.05661, 0.106, 0.1702, 0.0003088, 0.1515, 0.1294, 0.02763, 0.213, 0.0531, 0.2622, 0.2239, 0.1705, 0.1928, 0.8115, 0.8912, 0.8238, 0.9643, 0.7673, 0.9278, 0.106, 0.1702, 0.213, 0.0531, 0.1705, 0.1928, 0.5486, 0.0516, 0.5927, 0.08006, 0.5455, 0.08265, 0.6223, 0.7499, 0.6795, 0.7975, 0.6065, 0.7979, 0.4485, 0.7983, 0.5398, 0.7327, 0.5339, 0.7985, 0.436, 0.05565, 0.4953, 0.08517, 0.439, 0.08909, 0.5176, 0.4499, 0.4245, 0.2853, 0.4827, 0.2886, 0.1316, 0.6999, 0.1253, 0.7307, 0.0001618, 0.6873, 0.4667, 0.8696, 0.5436, 0.9413, 0.4883, 0.9614, 0.7247, 0.918, 0.7621, 0.9614, 0.7086, 0.9518, 0.5087, 0.04855, 0.553, 0.01144, 0.5577, 0.04631, 0.5622, 0.8857, 0.6394, 0.952, 0.5436, 0.9413, 0.3497, 0.2794, 0.4099, 0.2969, 0.5176, 0.4499, 0.9678, 0.0003081, 0.9678, 0.2396, 0.9296, 0.2362, 0.5176, 0.4499, 0.4099, 0.2969, 0.4245, 0.2853, 0.1515, 0.5738, 0.1966, 0.6633, 0.1298, 0.6232, 0.338, 0.5631, 0.3875, 0.582, 0.2986, 0.7168, 0.2945, 0.3253, 0.4826, 0.4788, 0.4243, 0.527, 0.4033, 0.0227, 0.4452, 0.05243, 0.4052, 0.04899, 0.5894, 0.009022, 0.5577, 0.04631, 0.553, 0.01144, 0.4421, 0.01555, 0.5087, 0.04855, 0.4452, 0.05243, 0.5894, 0.009022, 0.6366, 0.04027, 0.5969, 0.04613, 0.4033, 0.0227, 0.375, 0.0442, 0.3759, 0.02314, 0.4667, 0.8696, 0.4883, 0.9614, 0.4481, 0.9542, 0.3193, 0.5378, 0.3159, 0.481, 0.3549, 0.5012, 0.1726, 0.2658, 0.2622, 0.2239, 0.2729, 0.2962, 0.3841, 0.0903, 0.375, 0.0442, 0.4052, 0.04899, 0.1274, 0.2519, 0.1705, 0.1928, 0.1726, 0.2658, 0.0003088, 0.1515, 0.106, 0.1702, 0.0003088, 0.2117, 0.6795, 0.7975, 0.7543, 0.8107, 0.7511, 0.8676, 0.6232, 0.1116, 0.5927, 0.08006, 0.6291, 0.0819, 0.6218, 0.1465, 0.5916, 0.1095, 0.6232, 0.1116, 0.3963, 0.5378, 0.3193, 0.5378, 0.3549, 0.5012, 0.6911, 0.4358, 0.7319, 0.4772, 0.6798, 0.4772, 0.6372, 0.4623, 0.6911, 0.4358, 0.6798, 0.4772, 0.2646, 0.1024, 0.2431, 0.1351, 0.212, 0.1143, 0.1773, 0.19, 0.212, 0.1143, 0.2431, 0.1351, 0.2431, 0.1351, 0.2646, 0.1024, 0.31, 0.1416, 0.42, 0.3171, 0.412, 0.3448, 0.3955, 0.2964, 0.3396, 0.3495, 0.3283, 0.3173, 0.3449, 0.3227, 0.2906, 0.356, 0.3283, 0.3173, 0.3396, 0.3495, 0.2475, 0.3117, 0.2906, 0.356, 0.2377, 0.3638, 0.2012, 0.3397, 0.2377, 0.3638, 0.1942, 0.3711, 0.4139, 0.7849, 0.4036, 0.7327, 0.4475, 0.7751, 0.6133, 0.4352, 0.6048, 0.4116, 0.6066, 0.3646, 0.3953, 0.8972, 0.4192, 0.9184, 0.3922, 0.9137, 0.6048, 0.4116, 0.5986, 0.4028, 0.6066, 0.3646, 0.06252, 0.5543, 0.07881, 0.3405, 0.09132, 0.5437, 0.5738, 0.6976, 0.6365, 0.4565, 0.6365, 0.6976, 0.09714, 0.1459, 0.0305, 0.3765, 7.835e-05, 0.2782, 0.1644, 0.3854, 0.0305, 0.3765, 0.1959, 0.293, 0.6005, 0.2778, 0.5695, 0.3144, 0.5625, 0.2792, 0.6066, 0.3646, 0.5847, 0.374, 0.5739, 0.3363, 0.6023, 0.1239, 0.6481, 0.0003081, 0.6492, 0.2344, 0.9565, 0.3172, 0.903, 0.2636, 0.9338, 0.2461, 0.8254, 0.08709, 0.7651, 0.0885, 0.7648, 0.001936, 0.7944, 0.07184, 0.7406, 0.06422, 0.8025, 0.05221, 0.5491, 0.4207, 0.484, 0.5051, 0.4607, 0.4208, 0.484, 0.5051, 0.443, 0.5152, 0.4607, 0.4208, 0.0001618, 0.9574, 0.03527, 0.9151, 0.08395, 0.9709, 0.3327, 0.5304, 0.3724, 0.7528, 0.3245, 0.7597, 0.03527, 0.9151, 0.1072, 0.823, 0.1227, 0.9033, 0.3327, 0.5304, 0.4316, 0.5314, 0.4206, 0.7301, 0.6455, 0.08748, 0.6476, 0.0009272, 0.6814, 0.001543, 0.1072, 0.823, 0.1499, 0.7311, 0.1791, 0.8382, 0.4861, 0.2648, 0.505, 0.2948, 0.4543, 0.3179, 0.5748, 0.2061, 0.6187, 0.1817, 0.6292, 0.2219, 0.4996, 0.5278, 0.4598, 0.7458, 0.4206, 0.7301, 0.7012, 0.1572, 0.7306, 0.1097, 0.758, 0.1201, 0.6158, 0.0003088, 0.6476, 0.0009272, 0.6455, 0.08748, 0.5748, 0.2061, 0.5571, 0.2433, 0.5387, 0.2272, 0.4919, 0.2168, 0.5372, 0.2035, 0.5387, 0.2272, 0.4861, 0.2648, 0.5115, 0.2444, 0.5326, 0.2737, 0.6814, 0.001543, 0.7241, 0.002122, 0.7235, 0.08869, 0.006026, 0.5441, 0.009636, 0.4949, 0.1912, 0.5153, 0.2372, 0.7343, 0.01992, 0.7451, 0.01173, 0.711, 0.7241, 0.002122, 0.7648, 0.001936, 0.7651, 0.0885, 0.8648, 0.1277, 0.8833, 0.09973, 0.9358, 0.1666, 0.7406, 0.06422, 0.7591, 0.09019, 0.7386, 0.1082, 0.2372, 0.7343, 0.2394, 0.8886, 0.04014, 0.822, 0.7629, 0.0223, 0.8025, 0.05221, 0.7406, 0.06422, 0.1837, 0.512, 0.1573, 0.5722, 0.05676, 0.5843, 0.8125, 0.03379, 0.8408, 0.234, 0.7459, 0.2294, 0.3279, 0.4596, 0.351, 0.4404, 0.3726, 0.4664, 0.338, 0.424, 0.351, 0.4404, 0.3279, 0.4596, 0.5914, 0.262, 0.5622, 0.31, 0.5326, 0.2737, 0.8319, 0.05966, 0.8227, 0.08095, 0.7944, 0.07184, 0.1318, 0.6735, 0.1535, 0.6826, 0.1227, 0.6952, 0.1136, 0.62, 0.1659, 0.6166, 0.1648, 0.6314, 0.307, 0.4371, 0.3279, 0.4596, 0.3049, 0.4816, 0.5189, 0.3312, 0.5565, 0.3944, 0.5172, 0.4362, 0.9701, 0.7722, 0.9808, 0.5739, 0.9985, 0.5749, 0.3049, 0.4816, 0.301, 0.5187, 0.2733, 0.5134, 0.351, 0.4404, 0.366, 0.4045, 0.3978, 0.4475, 0.4096, 0.3793, 0.4358, 0.4015, 0.3978, 0.4475, 0.8833, 0.09973, 0.8648, 0.1277, 0.8335, 0.0895, 0.1648, 0.6314, 0.1898, 0.63, 0.1914, 0.6547, 0.7801, 0.1653, 0.758, 0.1201, 0.7783, 0.1012, 0.1659, 0.6166, 0.1896, 0.6185, 0.1898, 0.63, 0.1625, 0.661, 0.1914, 0.6547, 0.1909, 0.6706, 0.2138, 0.6281, 0.2149, 0.6501, 0.1914, 0.6547, 0.7077, 0.1007, 0.7306, 0.1097, 0.7012, 0.1572, 0.1409, 0.6519, 0.1318, 0.6735, 0.109, 0.6793, 0.1914, 0.6547, 0.2149, 0.6501, 0.2146, 0.669, 0.07599, 0.6246, 0.09192, 0.6109, 0.1136, 0.62, 0.3726, 0.4664, 0.427, 0.4707, 0.3988, 0.5106, 0.1896, 0.6185, 0.2094, 0.605, 0.2138, 0.6281, 0.5622, 0.31, 0.6033, 0.3204, 0.5565, 0.3944, 0.6033, 0.3204, 0.6944, 0.3482, 0.6036, 0.4268, 0.1909, 0.6706, 0.2146, 0.669, 0.2155, 0.6802, 0.2094, 0.605, 0.2465, 0.5909, 0.24, 0.6232, 0.237, 0.6523, 0.2649, 0.7228, 0.2155, 0.6802, 0.8764, 0.1727, 0.8593, 0.2261, 0.7982, 0.2197, 0.4344, 0.5784, 0.5217, 0.5842, 0.486, 0.6465, 0.427, 0.4707, 0.4358, 0.4015, 0.5172, 0.4362, 0.7849, 0.3081, 0.8593, 0.2261, 0.8714, 0.33, 0.8648, 0.1277, 0.8764, 0.1727, 0.7801, 0.1653, 0.3724, 0.5856, 0.4222, 0.6259, 0.3862, 0.6557, 0.7637, 0.3769, 0.7123, 0.4677, 0.6677, 0.4486, 0.2294, 0.8304, 0.1499, 0.7311, 0.3227, 0.7742, 0.3724, 0.5856, 0.3294, 0.6389, 0.3024, 0.6001, 0.05676, 0.5843, 0.155, 0.6532, 0.1316, 0.6999, 0.2649, 0.7228, 0.3193, 0.6913, 0.3409, 0.7526, 0.4758, 0.7733, 0.4895, 0.7916, 0.4292, 0.8163, 0.772, 0.4779, 0.7765, 0.5398, 0.7172, 0.5298, 0.3377, 0.5582, 0.3988, 0.5106, 0.3893, 0.5725, 0.8593, 0.2261, 0.8764, 0.1727, 0.9338, 0.2461, 0.6036, 0.4268, 0.6677, 0.4486, 0.6428, 0.5176, 0.5387, 0.2272, 0.5571, 0.2433, 0.5326, 0.2737, 0.8159, 0.4006, 0.8883, 0.4384, 0.8809, 0.4903, 0.02309, 0.3116, 0.0276, 0.2588, 0.2475, 0.2588, 0.486, 0.6465, 0.4649, 0.689, 0.4288, 0.6765, 0.6428, 0.5176, 0.7123, 0.4677, 0.7172, 0.5298, 0.8714, 0.33, 0.9005, 0.3313, 0.9033, 0.3809, 0.4344, 0.5784, 0.3893, 0.5725, 0.3988, 0.5106, 0.3497, 0.2794, 0.5176, 0.4499, 0.4826, 0.4788, 0.7765, 0.5398, 0.8476, 0.5582, 0.762, 0.6285, 0.9232, 0.333, 0.9279, 0.3763, 0.9033, 0.3809, 0.35, 0.8163, 0.4201, 0.7791, 0.4292, 0.8163, 0.3862, 0.6557, 0.3961, 0.7208, 0.3193, 0.6913, 0.2465, 0.5909, 0.3024, 0.6001, 0.2775, 0.632, 0.6035, 0.5725, 0.6682, 0.571, 0.677, 0.6373, 0.3958, 0.3544, 0.3796, 0.4804, 0.3159, 0.472, 0.2729, 0.2962, 0.2622, 0.2239, 0.3701, 0.2525, 0.4758, 0.7733, 0.522, 0.7122, 0.532, 0.7781, 0.6428, 0.5176, 0.6682, 0.571, 0.6035, 0.5725, 0.5694, 0.1826, 0.6045, 0.1815, 0.6021, 0.2289, 0.6682, 0.571, 0.7172, 0.5298, 0.7407, 0.6171, 0.7765, 0.5398, 0.772, 0.4779, 0.8498, 0.5315, 0.4137, 0.9236, 0.4459, 0.9238, 0.4458, 0.9972, 0.5837, 0.6531, 0.5285, 0.6677, 0.5217, 0.5842, 0.6139, 0.2758, 0.6139, 0.08931, 0.6591, 0.08931, 0.8316, 0.7531, 0.6261, 0.8175, 0.7597, 0.7029, 0.4568, 0.2588, 0.4827, 0.2886, 0.4245, 0.2853, 0.7637, 0.3769, 0.8159, 0.4006, 0.772, 0.4779, 0.2111, 0.8139, 0.2365, 0.7791, 0.2806, 0.8049, 0.3961, 0.7208, 0.4649, 0.689, 0.4758, 0.7733, 0.677, 0.6373, 0.6912, 0.6926, 0.5928, 0.7518, 0.4139, 0.1594, 0.5694, 0.1826, 0.5646, 0.2275, 0.6223, 0.7499, 0.6065, 0.7979, 0.5339, 0.7985, 0.05725, 0.5631, 0.1515, 0.5738, 0.1298, 0.6232, 0.3027, 0.9429, 0.3297, 0.9648, 0.3139, 0.9784, 0.764, 0.6365, 0.7624, 0.6576, 0.6396, 0.6472, 0.4485, 0.7983, 0.5339, 0.7985, 0.5362, 0.8689, 0.6591, 0.903, 0.7247, 0.918, 0.7086, 0.9518, 0.522, 0.7122, 0.5837, 0.6531, 0.5928, 0.7518, 0.6912, 0.6926, 0.6822, 0.7557, 0.6089, 0.7852, 0.3297, 0.9648, 0.3535, 0.9616, 0.3501, 0.9871, 0.1254, 0.05847, 0.1342, 0.1085, 0.04583, 0.1898, 0.2822, 0.5848, 0.2503, 0.7079, 0.1966, 0.6633, 0.5646, 0.2275, 0.6021, 0.2289, 0.6005, 0.2778, 0.6935, 0.08469, 0.716, 0.02959, 0.7406, 0.06422, 0.4052, 0.04899, 0.436, 0.05565, 0.439, 0.08909, 0.2822, 0.5848, 0.338, 0.5631, 0.2986, 0.7168, 0.9565, 0.3172, 0.9619, 0.3666, 0.9279, 0.3763, 0.3153, 0.375, 0.3079, 0.5281, 0.2661, 0.5265, 0.3535, 0.9616, 0.3684, 0.9598, 0.3719, 0.9776, 0.2661, 0.5265, 0.2106, 0.5294, 0.2155, 0.3787, 0.3454, 0.9074, 0.3852, 0.9436, 0.3681, 0.9544, 0.5339, 0.7985, 0.6065, 0.7979, 0.609, 0.8685, 0.762, 0.6285, 0.7881, 0.7006, 0.7539, 0.7253, 0.2106, 0.5294, 0.1751, 0.5317, 0.1813, 0.3778, 0.6795, 0.7975, 0.6648, 0.8681, 0.609, 0.8685, 0.4964, 0.05343, 0.5486, 0.0516, 0.5455, 0.08265, 0.7407, 0.6171, 0.762, 0.6285, 0.6912, 0.6926, 0.8646, 0.5938, 0.8184, 0.6528, 0.762, 0.6285, 0.3684, 0.9598, 0.3876, 0.942, 0.3975, 0.9576, 0.06421, 0.0952, 0.1589, 0.1377, 0.1106, 0.1953, 0.1889, 0.02307, 0.2107, 0.06989, 0.1383, 0.05114, 0.09132, 0.5437, 0.07881, 0.3405, 0.1388, 0.3771, 0.9106, 0.6139, 0.9569, 0.6099, 0.951, 0.651, 0.1751, 0.5317, 0.1271, 0.5381, 0.1388, 0.3771, 0.7666, 0.5944, 0.6428, 0.6039, 0.6464, 0.5321, 0.5148, 0.00156, 0.4842, 0.1249, 0.452, 0.1252, 0.0003088, 0.2117, 0.106, 0.1702, 0.1274, 0.2519, 0.7881, 0.7006, 0.8184, 0.6528, 0.8846, 0.7087, 0.9125, 0.6756, 0.9619, 0.6918, 0.9286, 0.7158, 0.1061, 0.07015, 0.1383, 0.05114, 0.1589, 0.1377, 0.1644, 0.3854, 0.2642, 0.3714, 0.2766, 0.4826, 0.3876, 0.942, 0.3913, 0.9208, 0.4097, 0.9366, 0.8835, 0.6062, 0.9106, 0.6139, 0.9125, 0.6756, 0.7935, 0.09664, 0.7809, 0.2383, 0.7221, 0.1589, 0.7539, 0.7253, 0.8371, 0.7582, 0.7739, 0.7887, 0.4593, 0.8351, 0.4761, 0.8666, 0.4362, 0.8799, 0.7554, 0.0001618, 0.7896, 0.07029, 0.7006, 0.07329, 0.1106, 0.1953, 0.1589, 0.1377, 0.1773, 0.19, 0.3058, 0.06672, 0.31, 0.1416, 0.2646, 0.1024, 0.9286, 0.7158, 0.9517, 0.712, 0.9423, 0.7706, 0.5228, 0.1245, 0.5148, 0.00156, 0.5527, 0.0011, 0.322, 0.4024, 0.2642, 0.3714, 0.3034, 0.2657, 0.1773, 0.19, 0.2431, 0.1351, 0.2392, 0.2112, 0.2431, 0.1351, 0.31, 0.1416, 0.2684, 0.2109, 0.8646, 0.5938, 0.8835, 0.6062, 0.8644, 0.6585, 0.1266, 0.7365, 0.1402, 0.7792, 0.06596, 0.7739, 0.5008, 0.8221, 0.5114, 0.8487, 0.4761, 0.8666, 0.6605, 0.8591, 0.6174, 0.8192, 0.7572, 0.8398, 0.9215, 0.7598, 0.9423, 0.7706, 0.9268, 0.8207, 0.2684, 0.2109, 0.31, 0.1416, 0.3262, 0.1875, 0.1469, 0.2199, 0.2002, 0.2634, 0.166, 0.2887, 0.1049, 0.8331, 0.2112, 0.8306, 0.2015, 0.9075, 0.5482, 0.7988, 0.5848, 0.797, 0.5766, 0.8262, 0.2112, 0.8306, 0.2918, 0.8316, 0.2808, 0.9077, 0.5738, 0.6976, 0.5148, 0.6978, 0.5008, 0.5111, 0.1469, 0.2199, 0.1773, 0.19, 0.217, 0.2183, 0.06357, 0.768, 0.1348, 0.7602, 0.147, 0.8158, 0.1695, 0.7578, 0.1963, 0.8123, 0.147, 0.8158, 0.8115, 0.8912, 0.8379, 0.8591, 0.8796, 0.8808, 0.06357, 0.768, 0.06863, 0.8241, 0.0003088, 0.83, 0.3872, 0.08226, 0.3775, 0.2577, 0.3034, 0.2657, 0.1704, 0.1795, 0.1761, 0.2315, 0.09036, 0.2989, 0.2838, 0.2355, 0.3003, 0.2657, 0.2475, 0.3117, 0.3753, 0.9977, 0.3033, 0.9997, 0.3035, 0.9248, 0.494, 0.7771, 0.5183, 0.7648, 0.5513, 0.8293, 0.379, 0.4331, 0.3775, 0.2577, 0.5167, 0.2869, 0.1636, 0.3032, 0.2005, 0.276, 0.2012, 0.3397, 0.7634, 0.2051, 0.7532, 0.5417, 0.5985, 0.4725, 0.5873, 0.0007605, 0.6023, 0.1239, 0.5698, 0.124, 0.3729, 0.2728, 0.3426, 0.3149, 0.3097, 0.2739, 0.3826, 0.1797, 0.4, 0.1355, 0.4488, 0.133, 0.313, 0.08403, 0.4102, 0.114, 0.3701, 0.2525, 0.7572, 0.8398, 0.8115, 0.8912, 0.7673, 0.9278, 0.6261, 0.8928, 0.6284, 0.8203, 0.6677, 0.8214, 0.1383, 0.05114, 0.2107, 0.06989, 0.212, 0.1143, 0.2499, 0.8069, 0.2128, 0.7539, 0.2917, 0.7456, 0.2031, 0.09463, 0.2306, 0.06306, 0.1745, 0.2092, 0.3953, 0.03089, 0.4199, 0.05201, 0.3658, 0.06509, 0.7532, 0.5417, 0.7634, 0.2051, 0.9876, 0.4765, 0.1573, 0.9236, 0.2366, 0.9239, 0.2383, 0.9988, 0.1804, 0.814, 0.1554, 0.8655, 0.1069, 0.8298, 0.3262, 0.1875, 0.3826, 0.1797, 0.3729, 0.2728, 0.7153, 0.8226, 0.7184, 0.8955, 0.6733, 0.8941, 0.3262, 0.1875, 0.3988, 0.108, 0.4, 0.1355, 0.141, 0.9178, 0.05695, 0.9012, 0.1554, 0.8655, 0.1761, 0.2315, 0.2059, 0.2456, 0.1706, 0.3197, 0.1745, 0.2092, 0.1214, 0.1647, 0.2031, 0.09463, 0.7184, 0.8955, 0.7153, 0.8226, 0.7592, 0.8202, 0.3916, 0.2687, 0.3826, 0.1797, 0.4181, 0.2191, 0.658, 0.2492, 0.712, 0.5268, 0.5853, 0.527, 0.3258, 0.7421, 0.4036, 0.7327, 0.3887, 0.7918, 0.3955, 0.2964, 0.3764, 0.3002, 0.3729, 0.2728, 0.06596, 0.7739, 0.02964, 0.8353, 0.03564, 0.7505, 0.6492, 0.2344, 0.6481, 0.0003081, 0.6871, 0.0003164, 0.3011, 0.8013, 0.2917, 0.7456, 0.3258, 0.7421, 0.6291, 0.0819, 0.5927, 0.08006, 0.5953, 0.05269, 0.3754, 0.9244, 0.4137, 0.9236, 0.4136, 0.9969, 0.5959, 0.2573, 0.5779, 0.3376, 0.5089, 0.3257, 0.2634, 0.2736, 0.2275, 0.3619, 0.1706, 0.3197, 0.7651, 0.8967, 0.7592, 0.8202, 0.8063, 0.8181, 0.2031, 0.09463, 0.1214, 0.1647, 0.07958, 0.1305, 0.8086, 0.5266, 0.712, 0.5268, 0.7323, 0.2927, 0.8712, 0.2923, 0.8712, 0.5264, 0.8086, 0.5266, 0.412, 0.3448, 0.3682, 0.3253, 0.3764, 0.3002, 0.6589, 0.2404, 0.7202, 0.2979, 0.5779, 0.3376, 0.06237, 0.01656, 0.09633, 0.01301, 0.07958, 0.1305, 0.6926, 0.2155, 0.7809, 0.2383, 0.7202, 0.2979, 0.4197, 0.3203, 0.3539, 0.3776, 0.3159, 0.2924, 0.2856, 0.2947, 0.2551, 0.3759, 0.2275, 0.3619, 0.7202, 0.2979, 0.8539, 0.3067, 0.5688, 0.3763, 0.3159, 0.2924, 0.3539, 0.3776, 0.2551, 0.3759, 0.3893, 0.5725, 0.4344, 0.5784, 0.4222, 0.6259, 0.46, 0.2387, 0.5086, 0.2578, 0.4761, 0.3329, 0.02309, 0.3116, 0.2565, 0.3291, 0.2488, 0.4043, 0.009636, 0.4949, 0.01487, 0.4211, 0.1946, 0.4713, 0.8379, 0.821, 0.853, 0.8995, 0.8095, 0.8995, 0.6871, 0.0003164, 0.7453, 0.0009035, 0.7416, 0.235, 0.3454, 0.9074, 0.33, 0.9561, 0.3052, 0.9348, 0.8254, 0.08709, 0.8547, 0.03407, 0.8532, 0.08869, 0.7849, 0.3081, 0.8159, 0.4006, 0.7637, 0.3769, 0.4919, 0.2168, 0.5115, 0.2444, 0.4861, 0.2648, 0.4358, 0.4015, 0.4096, 0.3793, 0.4543, 0.3179, 0.5565, 0.3944, 0.6036, 0.4268, 0.5615, 0.4689, 0.5615, 0.4689, 0.5217, 0.5842, 0.4597, 0.5051, 0.5285, 0.6677, 0.522, 0.7122, 0.4649, 0.689, 0.8613, 0.03419, 0.8676, 0.03444, 0.8408, 0.234, 0.8788, 0.027, 0.9097, 0.007423, 0.9296, 0.2362, 0.3809, 0.9157, 0.3155, 0.9492, 0.2571, 0.86, 0.4149, 0.908, 0.3823, 0.9079, 0.3827, 0.8321, 0.2918, 0.8316, 0.3827, 0.8321, 0.3823, 0.9079, 0.1069, 0.8298, 0.02964, 0.8353, 0.06596, 0.7739, 0.4192, 0.9184, 0.4097, 0.9366, 0.3913, 0.9208, 0.0003088, 0.5625, 0.0003111, 0.3214, 0.04837, 0.3317, 0.4177, 0.08055, 0.5449, 0.06218, 0.5544, 0.1297, 0.01487, 0.4211, 0.2237, 0.4394, 0.2149, 0.4534, 0.2339, 0.6375, 0.0003081, 0.6224, 0.1844, 0.6082, 0.5704, 0.7632, 0.5609, 0.5293, 0.6149, 0.5277, 0.7323, 0.2927, 0.712, 0.5268, 0.7133, 0.2491, 0.3454, 0.9074, 0.3294, 0.8524, 0.4025, 0.8702, 0.3159, 0.3776, 0.3434, 0.3475, 0.3159, 0.472, 0.6464, 0.2766, 0.6464, 0.4305, 0.6139, 0.4297, 0.8335, 0.0895, 0.8227, 0.08095, 0.8319, 0.05966, 0.5914, 0.262, 0.6922, 0.2296, 0.6033, 0.3204, 0.5622, 0.31, 0.5189, 0.3312, 0.505, 0.2948, 0.4996, 0.5278, 0.5609, 0.5293, 0.4912, 0.7579, 0.9999, 0.05121, 0.8734, 0.1012, 0.9045, 0.02692, 0.5008, 0.5111, 0.5148, 0.6978, 0.4531, 0.6979, 0.6482, 0.1562, 0.7012, 0.1572, 0.6292, 0.2219, 0.3485, 0.486, 0.3377, 0.5582, 0.301, 0.5187, 0.301, 0.5187, 0.3377, 0.5582, 0.2465, 0.5909, 0.3409, 0.7526, 0.35, 0.8163, 0.3141, 0.8041, 0.2775, 0.632, 0.3193, 0.6913, 0.2649, 0.7228, 0.2138, 0.6281, 0.24, 0.6232, 0.237, 0.6523, 0.1625, 0.661, 0.1604, 0.6834, 0.1535, 0.6826, 0.9701, 0.7722, 0.8466, 0.7658, 0.9142, 0.5697, 0.3392, 0.7321, 0.2986, 0.7168, 0.3875, 0.582, 0.2646, 0.1024, 0.212, 0.1143, 0.2107, 0.06989, 0.213, 0.0531, 0.313, 0.08403, 0.2622, 0.2239, 0.8115, 0.8912, 0.8726, 0.9248, 0.8238, 0.9643, 0.106, 0.1702, 0.1294, 0.02763, 0.213, 0.0531, 0.5486, 0.0516, 0.5953, 0.05269, 0.5927, 0.08006, 0.6223, 0.7499, 0.6924, 0.7768, 0.6795, 0.7975, 0.4485, 0.7983, 0.4579, 0.7327, 0.5398, 0.7327, 0.436, 0.05565, 0.4964, 0.05343, 0.4953, 0.08517, 0.4667, 0.8696, 0.5622, 0.8857, 0.5436, 0.9413, 0.7247, 0.918, 0.7847, 0.9286, 0.7621, 0.9614, 0.5087, 0.04855, 0.5066, 0.01236, 0.553, 0.01144, 0.5622, 0.8857, 0.6591, 0.903, 0.6394, 0.952, 0.3497, 0.2794, 0.3751, 0.2588, 0.4099, 0.2969, 0.2571, 0.3558, 0.2945, 0.3253, 0.4243, 0.527, 0.1515, 0.5738, 0.2247, 0.5742, 0.1966, 0.6633, 0.6089, 0.7852, 0.6822, 0.7557, 0.6174, 0.8192, 0.2945, 0.3253, 0.3236, 0.3013, 0.4826, 0.4788, 0.4033, 0.0227, 0.4421, 0.01555, 0.4452, 0.05243, 0.5894, 0.009022, 0.5969, 0.04613, 0.5577, 0.04631, 0.4421, 0.01555, 0.5066, 0.01236, 0.5087, 0.04855, 0.5894, 0.009022, 0.6334, 0.009833, 0.6366, 0.04027, 0.4033, 0.0227, 0.4052, 0.04899, 0.375, 0.0442, 0.1726, 0.2658, 0.1705, 0.1928, 0.2622, 0.2239, 0.1274, 0.2519, 0.106, 0.1702, 0.1705, 0.1928, 0.6232, 0.1116, 0.5916, 0.1095, 0.5927, 0.08006, 0.6218, 0.1465, 0.5907, 0.1465, 0.5916, 0.1095, 0.2475, 0.3117, 0.3093, 0.2879, 0.2906, 0.356, 0.2012, 0.3397, 0.2475, 0.3117, 0.2377, 0.3638, 0.06252, 0.5543, 0.04837, 0.3317, 0.07881, 0.3405, 0.5738, 0.6976, 0.561, 0.4358, 0.6365, 0.4565, 0.1644, 0.3854, 0.04027, 0.4417, 0.0305, 0.3765, 0.6005, 0.2778, 0.6037, 0.3346, 0.5695, 0.3144, 0.9565, 0.3172, 0.9232, 0.333, 0.903, 0.2636, 0.7944, 0.07184, 0.7591, 0.09019, 0.7406, 0.06422, 0.5491, 0.4207, 0.5491, 0.4843, 0.484, 0.5051, 0.2388, 0.05661, 0.2305, 0.01854, 0.3058, 0.06672, 0.4438, 0.7648, 0.4592, 0.7947, 0.3884, 0.793, 0.4837, 0.8635, 0.3884, 0.793, 0.4592, 0.7947, 0.0003081, 0.06817, 0.06237, 0.01656, 0.07958, 0.1305, 0.3739, 0.293, 0.3426, 0.3149, 0.3729, 0.2728, 0.6707, 0.5574, 0.6606, 0.5, 0.6812, 0.5192, 0.3426, 0.3149, 0.3739, 0.293, 0.3685, 0.3151, 0.6606, 0.5, 0.6707, 0.5574, 0.6372, 0.5244, 0.667, 0.5826, 0.6372, 0.619, 0.6372, 0.558, 0.8883, 0.4384, 0.8714, 0.33, 0.9033, 0.3809])
me_plane.materials.append(mat_dirt)
me_plane.materials.append(mat_grass_bounds)
me_plane.materials.append(mat_gravel)
me_plane.materials.append(mat_rock_floor)
me_plane.materials.append(mat_rock_wall)
me_plane.materials.append(mat_grass_path)
me_plane.use_remesh_preserve_volume = False
me_plane.use_remesh_preserve_attributes = False
me_plane.use_mirror_vertex_groups = False
me_plane.use_paint_bone_selection = False
me_plane.use_paint_mask = True
me_plane.update()

# ---- objects
ob_plane = bpy.data.objects.new('Plane', me_plane)

# ---- transforms, parenting, visibility, modifiers, constraints
ob_plane.location = (0.0, 0.0, 0.0)
ob_plane.lineart.crease_threshold = 0.0

# ---- collection membership
col_collection_1.objects.link(ob_plane)

# ---- scene / render settings (as saved in the file)
scene.frame_start = 1; scene.frame_end = 250; scene.frame_set(124)
scene.render.engine = 'CYCLES'
scene.render.resolution_percentage = 50
scene.render.dither_intensity = 0.0
scene.cycles.use_denoising = False
scene.cycles.samples = 128
scene.cycles.sampling_pattern = 'TABULATED_SOBOL'
scene.cycles.use_adaptive_sampling = False
scene.cycles.use_light_tree = False
scene.cycles.blur_glossy = 0.0
scene.cycles.sample_clamp_indirect = 0.0
scene.view_settings.view_transform = 'Standard'
bpy.context.view_layer.update()

# ---- added for rendering (the .blend has no active camera and no usable light): camera, sun
cam_auto = bpy.data.cameras.new('AutoCamera')
cam_auto.lens = 50.0
cam_auto.sensor_width = 36.0
cam_auto.clip_end = 4986.93
ob_auto_camera = bpy.data.objects.new('AutoCamera', cam_auto)
scene.collection.objects.link(ob_auto_camera)
ob_auto_camera.location = (278.384, -343.335, 261.542)
ob_auto_camera.rotation_euler = (1.09748, -7.21219e-08, 0.694738)
scene.camera = ob_auto_camera
light_auto_sun = bpy.data.lights.new('AutoSun', 'SUN')
light_auto_sun.energy = 3.0
light_auto_sun.angle = 0.0523599
ob_auto_sun = bpy.data.objects.new('AutoSun', light_auto_sun)
scene.collection.objects.link(ob_auto_sun)
ob_auto_sun.rotation_euler = (0.872665, 0.174533, 0.523599)
bpy.context.view_layer.update()
